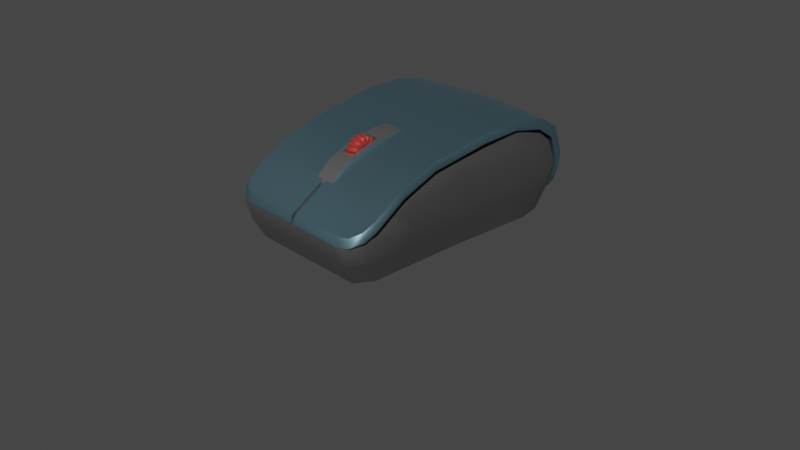 # Source: blend.blend  (saved by Blender 2.91.10; exported with 4.5.12 LTS)
import bpy
from mathutils import Matrix  # noqa: F401  (used for matrix-valued properties, if any)

bpy.ops.wm.read_factory_settings(use_empty=True)
scene = bpy.context.scene
scene.name = 'Scene'

# ---- collections
col_collection = bpy.data.collections.new('Collection'); scene.collection.children.link(col_collection)

# ---- materials (node trees are filled in below, after node groups)
mat_material_004 = bpy.data.materials.new('Material.004')
mat_material_004.use_transparent_shadow = False
mat_material_005 = bpy.data.materials.new('Material.005')
mat_material_005.use_transparent_shadow = False
mat_material_006 = bpy.data.materials.new('Material.006')
mat_material_006.use_transparent_shadow = False
mat_material_007 = bpy.data.materials.new('Material.007')
mat_material_007.use_transparent_shadow = False

# ---- node groups
ng_auto_smooth = bpy.data.node_groups.new('Auto Smooth', 'GeometryNodeTree')
_s = ng_auto_smooth.interface.new_socket(name='Geometry', in_out='OUTPUT', socket_type='NodeSocketGeometry')
_s = ng_auto_smooth.interface.new_socket(name='Geometry', in_out='INPUT', socket_type='NodeSocketGeometry')
_s = ng_auto_smooth.interface.new_socket(name='Angle', in_out='INPUT', socket_type='NodeSocketFloat')
_s.subtype = 'ANGLE'
_s.min_value = 0.0
_s.max_value = 3.142
ng_auto_smooth.is_modifier = True
_N = ng_auto_smooth.nodes; _L = ng_auto_smooth.links
n0 = _N.new('NodeGroupOutput'); n0.name = 'Group Output'; n0.location = (480, -100)
n1 = _N.new('NodeGroupInput'); n1.name = 'Group Input'; n1.location = (-420, -300)
n2 = _N.new('NodeGroupInput'); n2.name = 'Group Input.001'; n2.location = (-60, -100)
n3 = _N.new('GeometryNodeSetShadeSmooth'); n3.name = 'Set Shade Smooth'; n3.location = (120, -100)
n3.domain = 'EDGE'
n4 = _N.new('GeometryNodeSetShadeSmooth'); n4.name = 'Set Shade Smooth.001'; n4.location = (300, -100)
n5 = _N.new('GeometryNodeInputMeshEdgeAngle'); n5.name = 'Edge Angle'; n5.location = (-420, -220)
n6 = _N.new('GeometryNodeInputEdgeSmooth'); n6.name = 'Is Edge Smooth'; n6.location = (-60, -160)
n7 = _N.new('GeometryNodeInputShadeSmooth'); n7.name = 'Is Face Smooth'; n7.location = (-240, -340)
n8 = _N.new('FunctionNodeBooleanMath'); n8.name = 'Boolean Math'; n8.location = (-60, -220)
n9 = _N.new('FunctionNodeCompare'); n9.name = 'Compare'; n9.location = (-240, -180)
n9.operation = 'LESS_EQUAL'
_L.new(n5.outputs[0], n9.inputs[0])
_L.new(n4.outputs[0], n0.inputs[0])
_L.new(n1.outputs[1], n9.inputs[1])
_L.new(n9.outputs[0], n8.inputs[0])
_L.new(n7.outputs[0], n8.inputs[1])
_L.new(n2.outputs[0], n3.inputs[0])
_L.new(n6.outputs[0], n3.inputs[1])
_L.new(n3.outputs[0], n4.inputs[0])
_L.new(n8.outputs[0], n3.inputs[2])
n0.is_active_output = True

# ---- material node trees
mat_material_004.use_nodes = True; mat_material_004.node_tree.nodes.clear()
_N = mat_material_004.node_tree.nodes; _L = mat_material_004.node_tree.links
n0 = _N.new('ShaderNodeBsdfPrincipled'); n0.name = 'Principled BSDF'; n0.location = (10, 300)
n0.distribution = 'GGX'
n0.subsurface_method = 'BURLEY'
n0.inputs[0].default_value = (0.1202, 0.1202, 0.1202, 1.0)
n0.inputs[1].default_value = 0.9164
n0.inputs[2].default_value = 0.8855
n0.inputs[3].default_value = 1.45
n0.inputs[13].default_value = 0.7073
n0.inputs[27].default_value = (0.0, 0.0, 0.0, 1.0)
n0.inputs[28].default_value = 1.0
n1 = _N.new('ShaderNodeOutputMaterial'); n1.name = 'Material Output'; n1.location = (300, 300)
_L.new(n0.outputs[0], n1.inputs[0])
n1.is_active_output = True
mat_material_005.use_nodes = True; mat_material_005.node_tree.nodes.clear()
_N = mat_material_005.node_tree.nodes; _L = mat_material_005.node_tree.links
n0 = _N.new('ShaderNodeBsdfPrincipled'); n0.name = 'Principled BSDF'; n0.location = (10, 300)
n0.distribution = 'GGX'
n0.subsurface_method = 'BURLEY'
n0.inputs[0].default_value = (0.1716, 0.3018, 0.3621, 1.0)
n0.inputs[1].default_value = 0.9055
n0.inputs[3].default_value = 1.45
n0.inputs[13].default_value = 0.7691
n0.inputs[19].default_value = 0.02
n0.inputs[27].default_value = (0.0, 0.0, 0.0, 1.0)
n0.inputs[28].default_value = 1.0
n1 = _N.new('ShaderNodeOutputMaterial'); n1.name = 'Material Output'; n1.location = (300, 300)
_L.new(n0.outputs[0], n1.inputs[0])
n1.is_active_output = True
mat_material_006.use_nodes = True; mat_material_006.node_tree.nodes.clear()
_N = mat_material_006.node_tree.nodes; _L = mat_material_006.node_tree.links
n0 = _N.new('ShaderNodeBsdfPrincipled'); n0.name = 'Principled BSDF'; n0.location = (10, 300)
n0.distribution = 'GGX'
n0.subsurface_method = 'BURLEY'
n0.inputs[0].default_value = (0.3125, 0.3125, 0.3125, 1.0)
n0.inputs[1].default_value = 0.88
n0.inputs[3].default_value = 1.45
n0.inputs[27].default_value = (0.0, 0.0, 0.0, 1.0)
n0.inputs[28].default_value = 1.0
n1 = _N.new('ShaderNodeOutputMaterial'); n1.name = 'Material Output'; n1.location = (300, 300)
_L.new(n0.outputs[0], n1.inputs[0])
n1.is_active_output = True
mat_material_007.use_nodes = True; mat_material_007.node_tree.nodes.clear()
_N = mat_material_007.node_tree.nodes; _L = mat_material_007.node_tree.links
n0 = _N.new('ShaderNodeBsdfPrincipled'); n0.name = 'Principled BSDF'; n0.location = (10, 300)
n0.distribution = 'GGX'
n0.subsurface_method = 'BURLEY'
n0.inputs[0].default_value = (0.3725, 0.02967, 0.02411, 1.0)
n0.inputs[3].default_value = 1.45
n0.inputs[27].default_value = (0.0, 0.0, 0.0, 1.0)
n0.inputs[28].default_value = 1.0
n1 = _N.new('ShaderNodeOutputMaterial'); n1.name = 'Material Output'; n1.location = (300, 300)
_L.new(n0.outputs[0], n1.inputs[0])
n1.is_active_output = True

# ---- world
world_world = bpy.data.worlds.new('World'); scene.world = world_world
world_world.use_nodes = True; world_world.node_tree.nodes.clear()
_N = world_world.node_tree.nodes; _L = world_world.node_tree.links
n0 = _N.new('ShaderNodeOutputWorld'); n0.name = 'World Output'; n0.location = (300, 300)
n1 = _N.new('ShaderNodeBackground'); n1.name = 'Background'; n1.location = (10, 300)
n1.inputs[0].default_value = (0.05088, 0.05088, 0.05088, 1.0)
_L.new(n1.outputs[0], n0.inputs[0])
n0.is_active_output = True
world_world.color = (0.05088, 0.05088, 0.05088)
world_world.use_sun_shadow = False
world_world.sun_shadow_jitter_overblur = 0.0

# ---- cameras
cam_camera = bpy.data.cameras.new('Camera')
cam_camera.clip_end = 100.0
cam_camera.ortho_scale = 7.314

# ---- meshes
me_cube_001 = bpy.data.meshes.new('Cube.001')
me_cube_001.from_pydata([(0.6215, 1.087, -1.0), (0.3107, 1.087, -1.0), (-2.739e-08, 1.087, -1.0), (-0.3107, 1.087, -1.0), (-0.6215, 1.087, -1.0), (-0.6215, 0.9739, 0.9701), (-0.3107, 0.9739, 0.9701), (2.817e-08, 0.9739, 0.9701), (0.3107, 0.9739, 0.9701), (0.6215, 0.9739, 0.9701), (-0.5447, -1.011, -1.075), (-0.2723, -1.011, -1.075), (2.466e-08, -1.011, -1.075), (0.2723, -1.011, -1.075), (0.5447, -1.011, -1.075), (0.581, -0.6729, 0.5782), (0.2904, -0.6729, 0.5782), (-2.565e-08, -0.6729, 0.5782), (-0.2904, -0.6729, 0.5782), (-0.581, -0.6729, 0.5782), (0.5742, -1.053, 0.05052), (0.5975, -1.148, -0.2228), (0.569, -1.104, -0.6611), (0.287, -1.053, 0.05052), (0.2987, -1.148, -0.2233), (0.2845, -1.104, -0.6611), (-1.252e-08, -1.053, 0.05052), (1.051e-09, -1.148, -0.2234), (1.326e-08, -1.104, -0.6611), (-0.287, -1.053, 0.05052), (-0.2987, -1.148, -0.2233), (-0.2845, -1.104, -0.6611), (-0.5742, -1.053, 0.05052), (-0.5975, -1.148, -0.2228), (-0.569, -1.104, -0.6611), (-0.6592, 1.167, 0.5), (-0.6922, 1.198, 0.0), (-0.6592, 1.164, -0.5), (-0.3296, 1.167, 0.5), (-0.3461, 1.198, 0.0), (-0.3296, 1.164, -0.5), (1.513e-08, 1.167, 0.5), (1.222e-09, 1.198, 0.0), (-1.409e-08, 1.164, -0.5), (0.3296, 1.167, 0.5), (0.3461, 1.198, 0.0), (0.3296, 1.164, -0.5), (0.6592, 1.167, 0.5), (0.6922, 1.198, 0.0), (0.6592, 1.164, -0.5), (-0.8705, -0.008622, -1.0), (0.8705, -0.008622, -1.0), (0.5803, -0.008622, 0.9921), (0.2902, -0.008622, 0.9921), (1.127e-09, -0.008622, 0.9921), (-0.2902, -0.008622, 0.9921), (-0.5803, -0.008622, 0.9921), (-0.5803, -0.008622, -1.0), (-0.2902, -0.008622, -1.0), (1.127e-09, -0.008622, -1.0), (0.2902, -0.008622, -1.0), (0.5803, -0.008622, -1.0), (0.9233, -0.008622, -0.501), (0.9694, -0.008622, -0.02003), (0.9233, -0.008622, 0.4575), (-0.9233, -0.008622, -0.501), (-0.9694, -0.008622, -0.02003), (-0.9233, -0.008622, 0.4575), (0.9013, 0.5391, -1.0), (-0.956, 0.5778, -0.5), (-1.004, 0.5948, 0.0), (-0.956, 0.579, 0.5), (-0.9013, 0.5391, -1.0), (0.6009, 0.5391, 1.148), (0.3004, 0.5391, 1.148), (1.465e-08, 0.5391, 1.148), (-0.3004, 0.5391, 1.148), (-0.6009, 0.5391, 1.148), (-0.6009, 0.5391, -1.0), (-0.3004, 0.5391, -1.0), (-1.313e-08, 0.5391, -1.0), (0.3004, 0.5391, -1.0), (0.6009, 0.5391, -1.0), (0.956, 0.5778, -0.5), (1.004, 0.5948, 0.0), (0.956, 0.579, 0.5), (-0.8605, -0.5097, -1.013), (0.5886, -0.4125, 0.7522), (0.2943, -0.4125, 0.7522), (-1.265e-08, -0.4125, 0.7521), (-0.2943, -0.4125, 0.7522), (-0.5886, -0.4125, 0.7522), (-0.5735, -0.5097, -1.013), (-0.2867, -0.5097, -1.013), (1.373e-08, -0.5097, -1.013), (0.2867, -0.5097, -1.013), (0.5735, -0.5097, -1.013), (0.9026, -0.5564, -0.5665), (0.9511, -0.5781, -0.1501), (0.9113, -0.5857, 0.2789), (0.8605, -0.5097, -1.013), (-0.9026, -0.5564, -0.5665), (-0.9511, -0.5781, -0.1501), (-0.9113, -0.5857, 0.2789), (-0.7013, -1.011, -1.074), (-0.83, -0.8647, -1.056), (-0.7559, -0.6729, 0.5782), (0.83, -0.8647, -1.056), (0.7013, -1.011, -1.074), (0.7559, -0.6729, 0.5782), (-0.7374, -1.104, -0.6611), (-0.8665, -0.9592, -0.6361), (-0.7801, -1.148, -0.2224), (-0.9104, -1.001, -0.2035), (-0.8794, -0.8848, 0.1326), (-0.7454, -1.053, 0.05052), (0.7454, -1.053, 0.05052), (0.8794, -0.8848, 0.1326), (0.7801, -1.148, -0.2224), (0.9104, -1.001, -0.2035), (0.8665, -0.9592, -0.6361), (0.7374, -1.104, -0.6611), (-0.9152, 0.7848, -1.0), (-0.6774, 1.087, -1.0), (-0.8526, 0.9984, -1.0), (-0.6774, 0.9739, 0.9701), (-0.85, 0.867, 1.014), (0.6774, 1.087, -1.0), (0.9152, 0.7848, -1.0), (0.8526, 0.9984, -1.0), (0.6774, 0.9739, 0.9701), (0.85, 0.867, 1.014), (-0.734, 1.167, 0.5), (-0.9719, 0.8634, 0.5), (-0.9092, 1.078, 0.5), (-0.7835, 1.198, 0.0), (-1.021, 0.8956, 0.0), (-0.9586, 1.11, 0.0), (-0.9719, 0.8619, -0.5), (-0.734, 1.164, -0.5), (-0.9092, 1.076, -0.5), (0.9719, 0.8634, 0.5), (0.734, 1.167, 0.5), (0.9092, 1.078, 0.5), (1.021, 0.8956, 0.0), (0.7835, 1.198, 0.0), (0.9586, 1.11, 0.0), (0.734, 1.164, -0.5), (0.9719, 0.8619, -0.5), (0.9092, 1.076, -0.5), (-0.6588, -0.008622, 0.9922), (-0.8941, -0.008622, 0.7524), (-0.8154, -0.008622, 0.922), (0.6588, -0.008622, 0.9922), (0.8941, -0.008622, 0.7524), (0.8154, -0.008622, 0.922), (-0.6897, 0.5391, 1.148), (-0.9212, 0.5536, 0.9129), (-0.8452, 0.5434, 1.079), (0.9212, 0.5536, 0.9129), (0.6897, 0.5391, 1.148), (0.8452, 0.5434, 1.079), (0.6714, -0.4125, 0.7522), (0.9016, -0.526, 0.4421), (0.8265, -0.4458, 0.6614), (-0.9016, -0.526, 0.4421), (-0.6714, -0.4125, 0.7522), (-0.8265, -0.4458, 0.6614), (-0.7559, -0.6729, 0.5782), (-0.8728, -0.8489, 0.2052), (-0.8256, -0.7263, 0.4577), (0.8728, -0.8489, 0.2052), (0.7559, -0.6729, 0.5782), (0.8256, -0.7263, 0.4577), (-0.9355, 0.7219, 0.8442), (-0.85, 0.867, 1.014), (-0.8983, 0.7175, 1.008), (0.85, 0.867, 1.014), (0.9355, 0.7219, 0.8442), (0.8983, 0.7175, 1.008)], [], [(128, 148, 83, 68), (177, 131, 130, 9, 73, 160), (111, 113, 102, 101), (115, 106, 168, 170, 169, 114), (99, 163, 171, 117), (100, 97, 120, 107), (116, 109, 15, 20), (87, 88, 16, 15), (88, 89, 17, 16), (89, 90, 18, 17), (90, 91, 19, 18), (10, 34, 110, 104), (92, 93, 11, 10), (93, 94, 12, 11), (94, 95, 13, 12), (95, 96, 14, 13), (114, 169, 165, 103), (20, 15, 16, 23), (23, 16, 17, 26), (26, 17, 18, 29), (29, 18, 19, 32), (141, 178, 159, 85), (35, 5, 6, 38), (38, 6, 7, 41), (41, 7, 8, 44), (44, 8, 9, 47), (1, 46, 49, 0), (46, 45, 48, 49), (45, 44, 47, 48), (2, 43, 46, 1), (43, 42, 45, 46), (42, 41, 44, 45), (3, 40, 43, 2), (40, 39, 42, 43), (39, 38, 41, 42), (4, 37, 40, 3), (37, 36, 39, 40), (36, 35, 38, 39), (122, 124, 123, 4, 78, 72), (144, 141, 85, 84), (69, 70, 136, 138), (11, 31, 34, 10), (31, 30, 33, 34), (30, 29, 32, 33), (12, 28, 31, 11), (28, 27, 30, 31), (27, 26, 29, 30), (13, 25, 28, 12), (25, 24, 27, 28), (24, 23, 26, 27), (14, 22, 25, 13), (22, 21, 24, 25), (21, 20, 23, 24), (96, 100, 107, 108, 14), (97, 98, 119, 120), (91, 166, 168, 106, 19), (113, 114, 103, 102), (98, 99, 117, 119), (108, 121, 22, 14), (121, 118, 21, 22), (118, 116, 20, 21), (162, 87, 15, 109, 172), (148, 144, 84, 83), (123, 139, 37, 4), (139, 135, 36, 37), (135, 132, 35, 36), (102, 103, 67, 66), (101, 102, 66, 65), (86, 101, 65, 50), (84, 85, 64, 63), (83, 84, 63, 62), (68, 83, 62, 51), (81, 82, 61, 60), (80, 81, 60, 59), (79, 80, 59, 58), (78, 79, 58, 57), (72, 78, 57, 50), (76, 77, 56, 55), (75, 76, 55, 54), (74, 75, 54, 53), (73, 74, 53, 52), (153, 52, 87, 162), (103, 165, 151, 67), (82, 68, 51, 61), (64, 154, 163, 99), (67, 151, 157, 71), (70, 71, 133, 136), (0, 49, 147, 127), (132, 125, 5, 35), (47, 9, 130, 142), (9, 8, 74, 73), (8, 7, 75, 74), (7, 6, 76, 75), (6, 5, 77, 76), (71, 157, 174, 133), (4, 3, 79, 78), (3, 2, 80, 79), (2, 1, 81, 80), (1, 0, 82, 81), (0, 127, 129, 128, 68, 82), (49, 48, 145, 147), (48, 47, 142, 145), (66, 67, 71, 70), (65, 66, 70, 69), (50, 65, 69, 72), (85, 159, 154, 64), (32, 19, 106, 115), (86, 92, 10, 104, 105), (34, 33, 112, 110), (33, 32, 115, 112), (63, 64, 99, 98), (62, 63, 98, 97), (51, 62, 97, 100), (60, 61, 96, 95), (59, 60, 95, 94), (58, 59, 94, 93), (57, 58, 93, 92), (50, 57, 92, 86), (55, 56, 91, 90), (54, 55, 90, 89), (53, 54, 89, 88), (52, 53, 88, 87), (5, 125, 126, 175, 156, 77), (77, 156, 150, 56), (61, 51, 100, 96), (160, 73, 52, 153), (109, 116, 117, 171, 173, 172), (121, 108, 107, 120), (104, 110, 111, 105), (110, 112, 113, 111), (112, 115, 114, 113), (126, 134, 133, 174, 176, 175), (116, 118, 119, 117), (118, 121, 120, 119), (105, 111, 101, 86), (139, 123, 124, 140), (140, 124, 122, 138), (148, 128, 129, 149), (149, 129, 127, 147), (125, 132, 134, 126), (177, 179, 178, 141, 143, 131), (132, 135, 137, 134), (134, 137, 136, 133), (135, 139, 140, 137), (137, 140, 138, 136), (131, 143, 142, 130), (141, 144, 146, 143), (143, 146, 145, 142), (144, 148, 149, 146), (146, 149, 147, 145), (72, 69, 138, 122), (166, 150, 152, 167), (167, 152, 151, 165), (160, 153, 155, 161), (161, 155, 154, 159), (150, 156, 158, 152), (152, 158, 157, 151), (153, 162, 164, 155), (155, 164, 163, 154), (168, 166, 167, 170), (170, 167, 165, 169), (171, 163, 164, 173), (173, 164, 162, 172), (174, 157, 158, 176), (176, 158, 156, 175), (159, 178, 179, 161), (161, 179, 177, 160), (56, 150, 166, 91)])
me_cube_001.polygons.foreach_set('use_smooth', [True] * 168)
_uv = me_cube_001.uv_layers.new(name='UVMap')
_uv.uv.foreach_set('vector', [0.375, 0.5345, 0.4375, 0.5322, 0.4375, 0.5625, 0.375, 0.5625, 0.6284, 0.5051, 0.6284, 0.5051, 0.6592, 0.5, 0.6667, 0.5, 0.6667, 0.5625, 0.6543, 0.5625, 0.4375, 0.01654, 0.5, 0.01612, 0.5, 0.0625, 0.4375, 0.0625, 0.5625, 0.9832, 0.625, 0.9834, 0.625, 0.9834, 0.6139, 0.9962, 0.5859, 1.0, 0.5777, 1.0, 0.5625, 0.6875, 0.584, 0.6875, 0.5733, 0.7224, 0.5625, 0.7275, 0.375, 0.6875, 0.4375, 0.6875, 0.4375, 0.7335, 0.375, 0.7318, 0.5625, 0.7668, 0.625, 0.7666, 0.625, 0.7917, 0.5625, 0.7917, 0.6667, 0.6875, 0.7083, 0.6875, 0.7083, 0.75, 0.6667, 0.75, 0.7083, 0.6875, 0.75, 0.6875, 0.75, 0.75, 0.7083, 0.75, 0.75, 0.6875, 0.7917, 0.6875, 0.7917, 0.75, 0.75, 0.75, 0.7917, 0.6875, 0.8333, 0.6875, 0.8333, 0.75, 0.7917, 0.75, 0.375, 0.9583, 0.4375, 0.9583, 0.4375, 0.983, 0.375, 0.9823, 0.1667, 0.6875, 0.2083, 0.6875, 0.2083, 0.75, 0.1667, 0.75, 0.2083, 0.6875, 0.25, 0.6875, 0.25, 0.75, 0.2083, 0.75, 0.25, 0.6875, 0.2917, 0.6875, 0.2917, 0.75, 0.25, 0.75, 0.2917, 0.6875, 0.3333, 0.6875, 0.3333, 0.75, 0.2917, 0.75, 0.5625, 0.02247, 0.5733, 0.02761, 0.584, 0.0625, 0.5625, 0.0625, 0.5625, 0.7917, 0.625, 0.7917, 0.625, 0.8333, 0.5625, 0.8333, 0.5625, 0.8333, 0.625, 0.8333, 0.625, 0.875, 0.5625, 0.875, 0.5625, 0.875, 0.625, 0.875, 0.625, 0.9167, 0.5625, 0.9167, 0.5625, 0.9167, 0.625, 0.9167, 0.625, 0.9583, 0.5625, 0.9583, 0.5625, 0.5323, 0.5972, 0.5435, 0.6023, 0.5625, 0.5625, 0.5625, 0.5625, 0.2917, 0.625, 0.2917, 0.625, 0.3333, 0.5625, 0.3333, 0.5625, 0.3333, 0.625, 0.3333, 0.625, 0.375, 0.5625, 0.375, 0.5625, 0.375, 0.625, 0.375, 0.625, 0.4167, 0.5625, 0.4167, 0.5625, 0.4167, 0.625, 0.4167, 0.625, 0.4583, 0.5625, 0.4583, 0.375, 0.4167, 0.4375, 0.4167, 0.4375, 0.4583, 0.375, 0.4583, 0.4375, 0.4167, 0.5, 0.4167, 0.5, 0.4583, 0.4375, 0.4583, 0.5, 0.4167, 0.5625, 0.4167, 0.5625, 0.4583, 0.5, 0.4583, 0.375, 0.375, 0.4375, 0.375, 0.4375, 0.4167, 0.375, 0.4167, 0.4375, 0.375, 0.5, 0.375, 0.5, 0.4167, 0.4375, 0.4167, 0.5, 0.375, 0.5625, 0.375, 0.5625, 0.4167, 0.5, 0.4167, 0.375, 0.3333, 0.4375, 0.3333, 0.4375, 0.375, 0.375, 0.375, 0.4375, 0.3333, 0.5, 0.3333, 0.5, 0.375, 0.4375, 0.375, 0.5, 0.3333, 0.5625, 0.3333, 0.5625, 0.375, 0.5, 0.375, 0.375, 0.2917, 0.4375, 0.2917, 0.4375, 0.3333, 0.375, 0.3333, 0.4375, 0.2917, 0.5, 0.2917, 0.5, 0.3333, 0.4375, 0.3333, 0.5, 0.2917, 0.5625, 0.2917, 0.5625, 0.3333, 0.5, 0.3333, 0.125, 0.5345, 0.295, 0.3367, 0.1592, 0.5, 0.1667, 0.5, 0.1667, 0.5625, 0.125, 0.5625, 0.5, 0.5313, 0.5625, 0.5323, 0.5625, 0.5625, 0.5, 0.5625, 0.4375, 0.1875, 0.5, 0.1875, 0.5, 0.2187, 0.4375, 0.2178, 0.375, 0.9167, 0.4375, 0.9167, 0.4375, 0.9583, 0.375, 0.9583, 0.4375, 0.9167, 0.5, 0.9167, 0.5, 0.9583, 0.4375, 0.9583, 0.5, 0.9167, 0.5625, 0.9167, 0.5625, 0.9583, 0.5, 0.9583, 0.375, 0.875, 0.4375, 0.875, 0.4375, 0.9167, 0.375, 0.9167, 0.4375, 0.875, 0.5, 0.875, 0.5, 0.9167, 0.4375, 0.9167, 0.5, 0.875, 0.5625, 0.875, 0.5625, 0.9167, 0.5, 0.9167, 0.375, 0.8333, 0.4375, 0.8333, 0.4375, 0.875, 0.375, 0.875, 0.4375, 0.8333, 0.5, 0.8333, 0.5, 0.875, 0.4375, 0.875, 0.5, 0.8333, 0.5625, 0.8333, 0.5625, 0.875, 0.5, 0.875, 0.375, 0.7917, 0.4375, 0.7917, 0.4375, 0.8333, 0.375, 0.8333, 0.4375, 0.7917, 0.5, 0.7917, 0.5, 0.8333, 0.4375, 0.8333, 0.5, 0.7917, 0.5625, 0.7917, 0.5625, 0.8333, 0.5, 0.8333, 0.3333, 0.6875, 0.375, 0.6875, 0.375, 0.7318, 0.3573, 0.75, 0.3333, 0.75, 0.4375, 0.6875, 0.5, 0.6875, 0.5, 0.7339, 0.4375, 0.7335, 0.8333, 0.6875, 0.845, 0.6875, 0.8584, 0.75, 0.8584, 0.75, 0.8333, 0.75, 0.5, 0.01612, 0.5625, 0.02247, 0.5625, 0.0625, 0.5, 0.0625, 0.5, 0.6875, 0.5625, 0.6875, 0.5625, 0.7275, 0.5, 0.7339, 0.375, 0.7677, 0.4375, 0.767, 0.4375, 0.7917, 0.375, 0.7917, 0.4375, 0.767, 0.5, 0.7662, 0.5, 0.7917, 0.4375, 0.7917, 0.5, 0.7662, 0.5625, 0.7668, 0.5625, 0.7917, 0.5, 0.7917, 0.655, 0.6875, 0.6667, 0.6875, 0.6667, 0.75, 0.6416, 0.75, 0.6416, 0.75, 0.4375, 0.5322, 0.5, 0.5313, 0.5, 0.5625, 0.4375, 0.5625, 0.375, 0.2842, 0.4375, 0.2822, 0.4375, 0.2917, 0.375, 0.2917, 0.4375, 0.2822, 0.5, 0.2807, 0.5, 0.2917, 0.4375, 0.2917, 0.5, 0.2807, 0.5625, 0.2822, 0.5625, 0.2917, 0.5, 0.2917, 0.5, 0.0625, 0.5625, 0.0625, 0.5625, 0.125, 0.5, 0.125, 0.4375, 0.0625, 0.5, 0.0625, 0.5, 0.125, 0.4375, 0.125, 0.375, 0.0625, 0.4375, 0.0625, 0.4375, 0.125, 0.375, 0.125, 0.5, 0.5625, 0.5625, 0.5625, 0.5625, 0.625, 0.5, 0.625, 0.4375, 0.5625, 0.5, 0.5625, 0.5, 0.625, 0.4375, 0.625, 0.375, 0.5625, 0.4375, 0.5625, 0.4375, 0.625, 0.375, 0.625, 0.2917, 0.5625, 0.3333, 0.5625, 0.3333, 0.625, 0.2917, 0.625, 0.25, 0.5625, 0.2917, 0.5625, 0.2917, 0.625, 0.25, 0.625, 0.2083, 0.5625, 0.25, 0.5625, 0.25, 0.625, 0.2083, 0.625, 0.1667, 0.5625, 0.2083, 0.5625, 0.2083, 0.625, 0.1667, 0.625, 0.125, 0.5625, 0.1667, 0.5625, 0.1667, 0.625, 0.125, 0.625, 0.7917, 0.5625, 0.8333, 0.5625, 0.8333, 0.625, 0.7917, 0.625, 0.75, 0.5625, 0.7917, 0.5625, 0.7917, 0.625, 0.75, 0.625, 0.7083, 0.5625, 0.75, 0.5625, 0.75, 0.625, 0.7083, 0.625, 0.6667, 0.5625, 0.7083, 0.5625, 0.7083, 0.625, 0.6667, 0.625, 0.6554, 0.625, 0.6667, 0.625, 0.6667, 0.6875, 0.655, 0.6875, 0.5625, 0.0625, 0.584, 0.0625, 0.597, 0.125, 0.5625, 0.125, 0.3333, 0.5625, 0.375, 0.5625, 0.375, 0.625, 0.3333, 0.625, 0.5625, 0.625, 0.597, 0.625, 0.584, 0.6875, 0.5625, 0.6875, 0.5625, 0.125, 0.597, 0.125, 0.6023, 0.1875, 0.5625, 0.1875, 0.5, 0.1875, 0.5625, 0.1875, 0.5625, 0.2177, 0.5, 0.2187, 0.375, 0.4583, 0.4375, 0.4583, 0.4375, 0.4678, 0.375, 0.4658, 0.5625, 0.2822, 0.625, 0.2842, 0.625, 0.2917, 0.5625, 0.2917, 0.5625, 0.4583, 0.625, 0.4583, 0.625, 0.4658, 0.5625, 0.4678, 0.6667, 0.5, 0.7083, 0.5, 0.7083, 0.5625, 0.6667, 0.5625, 0.7083, 0.5, 0.75, 0.5, 0.75, 0.5625, 0.7083, 0.5625, 0.75, 0.5, 0.7917, 0.5, 0.7917, 0.5625, 0.75, 0.5625, 0.7917, 0.5, 0.8333, 0.5, 0.8333, 0.5625, 0.7917, 0.5625, 0.5625, 0.1875, 0.6023, 0.1875, 0.5972, 0.2065, 0.5625, 0.2177, 0.1667, 0.5, 0.2083, 0.5, 0.2083, 0.5625, 0.1667, 0.5625, 0.2083, 0.5, 0.25, 0.5, 0.25, 0.5625, 0.2083, 0.5625, 0.25, 0.5, 0.2917, 0.5, 0.2917, 0.5625, 0.25, 0.5625, 0.2917, 0.5, 0.3333, 0.5, 0.3333, 0.5625, 0.2917, 0.5625, 0.3333, 0.5, 0.3408, 0.5, 0.3716, 0.5034, 0.375, 0.5345, 0.375, 0.5625, 0.3333, 0.5625, 0.4375, 0.4583, 0.5, 0.4583, 0.5, 0.4693, 0.4375, 0.4678, 0.5, 0.4583, 0.5625, 0.4583, 0.5625, 0.4678, 0.5, 0.4693, 0.5, 0.125, 0.5625, 0.125, 0.5625, 0.1875, 0.5, 0.1875, 0.4375, 0.125, 0.5, 0.125, 0.5, 0.1875, 0.4375, 0.1875, 0.375, 0.125, 0.4375, 0.125, 0.4375, 0.1875, 0.375, 0.1875, 0.5625, 0.5625, 0.6023, 0.5625, 0.597, 0.625, 0.5625, 0.625, 0.5625, 0.9583, 0.625, 0.9583, 0.625, 0.9834, 0.5625, 0.9832, 0.125, 0.6875, 0.1667, 0.6875, 0.1667, 0.75, 0.1427, 0.75, 0.125, 0.7318, 0.4375, 0.9583, 0.5, 0.9583, 0.5, 0.9838, 0.4375, 0.983, 0.5, 0.9583, 0.5625, 0.9583, 0.5625, 0.9832, 0.5, 0.9838, 0.5, 0.625, 0.5625, 0.625, 0.5625, 0.6875, 0.5, 0.6875, 0.4375, 0.625, 0.5, 0.625, 0.5, 0.6875, 0.4375, 0.6875, 0.375, 0.625, 0.4375, 0.625, 0.4375, 0.6875, 0.375, 0.6875, 0.2917, 0.625, 0.3333, 0.625, 0.3333, 0.6875, 0.2917, 0.6875, 0.25, 0.625, 0.2917, 0.625, 0.2917, 0.6875, 0.25, 0.6875, 0.2083, 0.625, 0.25, 0.625, 0.25, 0.6875, 0.2083, 0.6875, 0.1667, 0.625, 0.2083, 0.625, 0.2083, 0.6875, 0.1667, 0.6875, 0.125, 0.625, 0.1667, 0.625, 0.1667, 0.6875, 0.125, 0.6875, 0.7917, 0.625, 0.8333, 0.625, 0.8333, 0.6875, 0.7917, 0.6875, 0.75, 0.625, 0.7917, 0.625, 0.7917, 0.6875, 0.75, 0.6875, 0.7083, 0.625, 0.75, 0.625, 0.75, 0.6875, 0.7083, 0.6875, 0.6667, 0.625, 0.7083, 0.625, 0.7083, 0.6875, 0.6667, 0.6875, 0.8333, 0.5, 0.8408, 0.5, 0.705, 0.3385, 0.705, 0.3385, 0.8457, 0.5625, 0.8333, 0.5625, 0.8333, 0.5625, 0.8457, 0.5625, 0.8446, 0.625, 0.8333, 0.625, 0.3333, 0.625, 0.375, 0.625, 0.375, 0.6875, 0.3333, 0.6875, 0.6543, 0.5625, 0.6667, 0.5625, 0.6667, 0.625, 0.6554, 0.625, 0.625, 0.7666, 0.5625, 0.7668, 0.5625, 0.7275, 0.5733, 0.7224, 0.6204, 0.7048, 0.625, 0.7666, 0.4375, 0.767, 0.375, 0.7677, 0.375, 0.7318, 0.4375, 0.7335, 0.375, 0.9823, 0.4375, 0.983, 0.4374, 1.0, 0.375, 1.0, 0.4375, 0.983, 0.5, 0.9838, 0.5, 1.0, 0.4395, 1.0, 0.5, 0.9838, 0.5625, 0.9832, 0.5625, 1.0, 0.5121, 1.0, 0.705, 0.3385, 0.5649, 0.25, 0.5625, 0.2177, 0.5972, 0.2065, 0.6386, 0.2395, 0.705, 0.3385, 0.5625, 0.7668, 0.5, 0.7662, 0.5, 0.7339, 0.5625, 0.7275, 0.5, 0.7662, 0.4375, 0.767, 0.4375, 0.7335, 0.5, 0.7339, 0.375, 0.01822, 0.4375, 0.01654, 0.4375, 0.0625, 0.375, 0.0625, 0.4375, 0.2822, 0.375, 0.2842, 0.295, 0.3367, 0.4362, 0.25, 0.4362, 0.25, 0.295, 0.3367, 0.375, 0.2155, 0.4375, 0.2178, 0.4375, 0.5322, 0.375, 0.5345, 0.3716, 0.5034, 0.4362, 0.5, 0.4362, 0.5, 0.3716, 0.5034, 0.375, 0.4658, 0.4375, 0.4678, 0.625, 0.2842, 0.5625, 0.2822, 0.5649, 0.25, 0.705, 0.3385, 0.6284, 0.5051, 0.6225, 0.5471, 0.5972, 0.5435, 0.5625, 0.5323, 0.5649, 0.5, 0.6284, 0.5051, 0.5625, 0.2822, 0.5, 0.2807, 0.5, 0.25, 0.5649, 0.25, 0.5649, 0.25, 0.5, 0.25, 0.5, 0.2187, 0.5625, 0.2177, 0.5, 0.2807, 0.4375, 0.2822, 0.4362, 0.25, 0.5, 0.25, 0.5, 0.25, 0.4362, 0.25, 0.4375, 0.2178, 0.5, 0.2187, 0.6284, 0.5051, 0.5649, 0.5, 0.5625, 0.4678, 0.625, 0.4658, 0.5625, 0.5323, 0.5, 0.5313, 0.5, 0.5, 0.5649, 0.5, 0.5649, 0.5, 0.5, 0.5, 0.5, 0.4693, 0.5625, 0.4678, 0.5, 0.5313, 0.4375, 0.5322, 0.4362, 0.5, 0.5, 0.5, 0.5, 0.5, 0.4362, 0.5, 0.4375, 0.4678, 0.5, 0.4693, 0.375, 0.1875, 0.4375, 0.1875, 0.4375, 0.2178, 0.375, 0.2155, 0.845, 0.6875, 0.8446, 0.625, 0.875, 0.6296, 0.875, 0.6875, 0.625, 0.0625, 0.625, 0.1204, 0.597, 0.125, 0.584, 0.0625, 0.6543, 0.5625, 0.6554, 0.625, 0.625, 0.6273, 0.625, 0.5617, 0.625, 0.5617, 0.625, 0.6273, 0.597, 0.625, 0.6023, 0.5625, 0.8446, 0.625, 0.8457, 0.5625, 0.875, 0.5645, 0.875, 0.625, 0.625, 0.125, 0.625, 0.1855, 0.6023, 0.1875, 0.597, 0.125, 0.6554, 0.625, 0.655, 0.6875, 0.625, 0.6889, 0.625, 0.6273, 0.625, 0.6273, 0.625, 0.6889, 0.584, 0.6875, 0.597, 0.625, 0.8584, 0.75, 0.845, 0.6875, 0.875, 0.6902, 0.875, 0.6979, 0.625, 0.05208, 0.625, 0.05977, 0.584, 0.0625, 0.5733, 0.02761, 0.5733, 0.7224, 0.584, 0.6875, 0.625, 0.6889, 0.6204, 0.7048, 0.6204, 0.7048, 0.625, 0.6889, 0.655, 0.6875, 0.6416, 0.75, 0.5972, 0.2065, 0.6023, 0.1875, 0.625, 0.191, 0.625, 0.1975, 0.875, 0.5525, 0.875, 0.559, 0.8457, 0.5625, 0.705, 0.3385, 0.6023, 0.5625, 0.5972, 0.5435, 0.6225, 0.5471, 0.625, 0.5617, 0.625, 0.5617, 0.6225, 0.5471, 0.6284, 0.5051, 0.6543, 0.5625, 0.8333, 0.625, 0.8446, 0.625, 0.845, 0.6875, 0.8333, 0.6875])
me_cube_001.materials.append(mat_material_004)
me_cube_001.use_remesh_fix_poles = True
me_cube_001.use_remesh_preserve_attributes = False
me_cube_001.use_mirror_x = True
me_cube_001.use_mirror_vertex_groups = False
me_cube_001.update()
me_plane = bpy.data.meshes.new('Plane')
me_plane.from_pydata([(-1.249, -0.9339, -0.3061), (1.249, -0.9339, -0.3061), (-1.298, 1.017, 0.007415), (1.298, 1.017, 0.007415), (-0.03066, -0.9339, -0.3061), (0.03066, -0.9339, -0.3061), (0.03185, 1.017, 0.007415), (-0.03185, 1.017, 0.007415), (-1.298, 2.387, 0.04243), (1.298, 2.387, 0.04243), (0.03185, 2.438, 0.04243), (-0.03185, 2.438, 0.04243), (-1.298, 4.108, -0.5899), (1.298, 4.108, -0.5899), (0.03185, 4.459, -0.5899), (-0.03185, 4.459, -0.5899), (-0.03185, 3.744, -0.1972), (0.03185, 3.744, -0.1972), (1.298, 3.502, -0.1972), (-1.298, 3.502, -0.1972), (-1.298, -2.27, -0.6912), (1.298, -2.27, -0.6912), (-0.03185, -2.27, -0.6912), (0.03185, -2.27, -0.6912), (-0.03185, -4.068, -1.809), (0.03185, -4.068, -1.809), (-1.298, 4.386, -1.34), (1.298, 4.386, -1.34), (0.03185, 4.799, -1.34), (-0.03185, 4.799, -1.34), (0.03185, 4.552, -2.566), (-0.03185, 4.552, -2.566), (-1.336, 0.8571, -0.2441), (-1.286, -1.03, -0.5669), (0.03156, -1.03, -0.5669), (1.286, -1.03, -0.5669), (1.336, 0.8571, -0.2441), (-0.03279, 0.8571, -0.2441), (-0.03156, -1.03, -0.5669), (0.03279, 0.8571, -0.2441), (-0.03279, 2.232, -0.2081), (-1.336, 2.182, -0.2081), (1.336, 2.182, -0.2081), (0.03279, 2.232, -0.2081), (0.03279, 4.208, -0.8591), (0.03279, 3.51, -0.4547), (-0.03279, 4.208, -0.8591), (-1.336, 3.851, -0.8591), (1.336, 3.263, -0.4547), (-1.336, 3.263, -0.4547), (-0.03279, 3.51, -0.4547), (1.336, 3.851, -0.8591), (0.03279, -2.322, -0.9634), (1.336, -2.322, -0.9634), (-1.336, -2.322, -0.9634), (-0.03279, -2.322, -0.9634), (0.03279, -4.062, -2.114), (-0.03279, -4.062, -2.114), (-0.03279, 4.516, -1.631), (-1.336, 4.116, -1.631), (0.03279, 4.516, -1.631), (1.336, 4.116, -1.631), (-0.03279, 4.277, -2.894), (0.03279, 4.277, -2.894), (-0.9524, -4.068, -1.809), (-1.298, -3.338, -1.355), (-1.125, -3.97, -1.748), (-1.252, -3.703, -1.582), (1.298, -3.338, -1.355), (0.9524, -4.068, -1.809), (1.252, -3.703, -1.582), (1.125, -3.97, -1.748), (-1.298, 4.313, -1.702), (-0.9524, 4.26, -2.566), (-1.252, 4.233, -2.134), (-1.125, 4.215, -2.45), (0.9524, 4.26, -2.566), (1.298, 4.313, -1.702), (1.125, 4.215, -2.45), (1.252, 4.233, -2.134), (0.9806, -4.062, -2.114), (1.336, -3.355, -1.647), (1.158, -3.967, -2.051), (1.289, -3.708, -1.88), (-1.336, -3.355, -1.647), (-0.9806, -4.062, -2.114), (-1.289, -3.708, -1.88), (-1.158, -3.967, -2.051), (-0.9806, 3.994, -2.894), (-1.336, 4.043, -2.004), (-1.158, 3.951, -2.775), (-1.289, 3.973, -2.449), (1.336, 4.043, -2.004), (0.9806, 3.994, -2.894), (1.289, 3.973, -2.449), (1.158, 3.951, -2.775), (-1.343, 4.322, -1.581), (-1.343, 3.436, -0.3984), (-1.343, 4.045, -0.8046), (-1.343, -2.353, -0.9094), (-1.292, -1.013, -0.511), (-1.343, 2.317, -0.1505), (1.343, -2.353, -0.9094), (-1.343, 0.943, -0.1868), (1.292, -1.013, -0.511), (-0.03295, 4.488, -2.849), (1.343, 2.317, -0.1505), (1.343, 0.943, -0.1868), (1.343, 4.045, -0.8046), (1.343, 3.436, -0.3984), (0.03295, -4.156, -2.065), (0.03295, 4.488, -2.849), (-0.03295, -4.156, -2.065), (1.343, 4.322, -1.581), (-0.9852, 4.195, -2.849), (-1.164, 4.15, -2.729), (-1.295, 4.17, -2.402), (-1.343, 4.247, -1.955), (0.9852, -4.156, -2.065), (1.164, -4.058, -2.003), (1.295, -3.79, -1.831), (1.343, -3.424, -1.596), (-1.343, -3.424, -1.596), (-1.295, -3.79, -1.831), (-1.164, -4.058, -2.003), (-0.9852, -4.156, -2.065), (1.343, 4.247, -1.955), (1.295, 4.17, -2.402), (1.164, 4.15, -2.729), (0.9852, 4.195, -2.849), (0.03295, -2.353, -0.9094), (-0.03295, -2.353, -0.9094)], [], [(5, 6, 3, 1), (0, 2, 7, 4), (4, 7, 6, 5), (7, 11, 10, 6), (6, 10, 9, 3), (2, 8, 11, 7), (19, 12, 15, 16), (17, 14, 13, 18), (16, 15, 14, 17), (11, 16, 17, 10), (10, 17, 18, 9), (8, 19, 16, 11), (5, 23, 22, 4), (4, 22, 20, 0), (1, 21, 23, 5), (99, 122, 84, 54), (121, 102, 53, 81), (14, 28, 27, 13), (15, 29, 28, 14), (12, 26, 29, 15), (113, 126, 92, 61), (29, 31, 30, 28), (117, 96, 59, 89), (34, 35, 36, 39), (33, 38, 37, 32), (38, 34, 39, 37), (37, 39, 43, 40), (39, 36, 42, 43), (32, 37, 40, 41), (49, 50, 46, 47), (45, 48, 51, 44), (50, 45, 44, 46), (40, 43, 45, 50), (43, 42, 48, 45), (41, 40, 50, 49), (34, 38, 55, 52), (38, 33, 54, 55), (35, 34, 52, 53), (110, 56, 52, 130), (59, 58, 62, 88, 90, 91, 89), (55, 54, 84, 86, 87, 85, 57), (44, 51, 61, 60), (46, 44, 60, 58), (47, 46, 58, 59), (58, 60, 63, 62), (60, 61, 92, 94, 95, 93, 63), (129, 111, 63, 93), (98, 97, 49, 47), (100, 99, 54, 33), (96, 98, 47, 59), (97, 101, 41, 49), (105, 114, 88, 62), (103, 100, 33, 32), (102, 104, 35, 53), (26, 72, 74, 75, 73, 31, 29), (107, 106, 42, 36), (109, 108, 51, 48), (21, 68, 70, 71, 69, 25, 23), (111, 105, 62, 63), (101, 103, 32, 41), (104, 107, 36, 35), (22, 24, 64, 66, 67, 65, 20), (28, 30, 76, 78, 79, 77, 27), (112, 24, 22, 131), (53, 52, 56, 80, 82, 83, 81), (108, 113, 61, 51), (106, 109, 48, 42), (110, 118, 80, 56), (114, 73, 75, 115), (115, 75, 74, 116), (116, 74, 72, 117), (118, 69, 71, 119), (119, 71, 70, 120), (120, 70, 68, 121), (122, 65, 67, 123), (123, 67, 66, 124), (124, 66, 64, 125), (126, 77, 79, 127), (127, 79, 78, 128), (128, 78, 76, 129), (125, 112, 57, 85), (64, 24, 112, 125), (95, 128, 129, 93), (94, 127, 128, 95), (92, 126, 127, 94), (87, 124, 125, 85), (86, 123, 124, 87), (84, 122, 123, 86), (83, 120, 121, 81), (82, 119, 120, 83), (80, 118, 119, 82), (91, 116, 117, 89), (90, 115, 116, 91), (88, 114, 115, 90), (25, 69, 118, 110), (9, 18, 109, 106), (13, 27, 113, 108), (57, 112, 131, 55), (1, 3, 107, 104), (8, 2, 103, 101), (30, 31, 105, 111), (18, 13, 108, 109), (3, 9, 106, 107), (21, 1, 104, 102), (2, 0, 100, 103), (31, 73, 114, 105), (19, 8, 101, 97), (26, 12, 98, 96), (0, 20, 99, 100), (12, 19, 97, 98), (76, 30, 111, 129), (25, 110, 130, 23), (72, 26, 96, 117), (27, 77, 126, 113), (68, 21, 102, 121), (20, 65, 122, 99)])
me_plane.polygons.foreach_set('use_smooth', [True] * 116)
_uv = me_plane.uv_layers.new(name='UVMap')
_uv.uv.foreach_set('vector', [0.6667, 0.0, 0.6667, 1.0, 1.0, 1.0, 1.0, 0.0, 0.0, 0.0, 0.0, 1.0, 0.3333, 1.0, 0.3333, 0.0, 0.3333, 0.0, 0.3333, 1.0, 0.6667, 1.0, 0.6667, 0.0, 0.3333, 1.0, 0.3333, 1.0, 0.6667, 1.0, 0.6667, 1.0, 0.6667, 1.0, 0.6667, 1.0, 1.0, 1.0, 1.0, 1.0, 0.0, 1.0, 0.0, 1.0, 0.3333, 1.0, 0.3333, 1.0, 0.0, 1.0, 0.0, 1.0, 0.3333, 1.0, 0.3333, 1.0, 0.6667, 1.0, 0.6667, 1.0, 1.0, 1.0, 1.0, 1.0, 0.3333, 1.0, 0.3333, 1.0, 0.6667, 1.0, 0.6667, 1.0, 0.3333, 1.0, 0.3333, 1.0, 0.6667, 1.0, 0.6667, 1.0, 0.6667, 1.0, 0.6667, 1.0, 1.0, 1.0, 1.0, 1.0, 0.0, 1.0, 0.0, 1.0, 0.3333, 1.0, 0.3333, 1.0, 0.6667, 0.0, 0.6667, 0.0, 0.3333, 0.0, 0.3333, 0.0, 0.3333, 0.0, 0.3333, 0.0, 0.0, 0.0, 0.0, 0.0, 1.0, 0.0, 1.0, 0.0, 0.6667, 0.0, 0.6667, 0.0, 0.0, 0.0, 0.0, 0.0, 0.0, 0.0, 0.0, 0.0, 1.0, 0.0, 1.0, 0.0, 1.0, 0.0, 1.0, 0.0, 0.6667, 1.0, 0.6667, 1.0, 1.0, 1.0, 1.0, 1.0, 0.3333, 1.0, 0.3333, 1.0, 0.6667, 1.0, 0.6667, 1.0, 0.0, 1.0, 0.0, 1.0, 0.3333, 1.0, 0.3333, 1.0, 1.0, 1.0, 1.0, 1.0, 1.0, 1.0, 1.0, 1.0, 0.3333, 1.0, 0.3333, 1.0, 0.6667, 1.0, 0.6667, 1.0, 0.0, 1.0, 0.0, 1.0, 0.0, 1.0, 0.0, 1.0, 0.6667, 0.0, 1.0, 0.0, 1.0, 1.0, 0.6667, 1.0, 0.0, 0.0, 0.3333, 0.0, 0.3333, 1.0, 0.0, 1.0, 0.3333, 0.0, 0.6667, 0.0, 0.6667, 1.0, 0.3333, 1.0, 0.3333, 1.0, 0.6667, 1.0, 0.6667, 1.0, 0.3333, 1.0, 0.6667, 1.0, 1.0, 1.0, 1.0, 1.0, 0.6667, 1.0, 0.0, 1.0, 0.3333, 1.0, 0.3333, 1.0, 0.0, 1.0, 0.0, 1.0, 0.3333, 1.0, 0.3333, 1.0, 0.0, 1.0, 0.6667, 1.0, 1.0, 1.0, 1.0, 1.0, 0.6667, 1.0, 0.3333, 1.0, 0.6667, 1.0, 0.6667, 1.0, 0.3333, 1.0, 0.3333, 1.0, 0.6667, 1.0, 0.6667, 1.0, 0.3333, 1.0, 0.6667, 1.0, 1.0, 1.0, 1.0, 1.0, 0.6667, 1.0, 0.0, 1.0, 0.3333, 1.0, 0.3333, 1.0, 0.0, 1.0, 0.6667, 0.0, 0.3333, 0.0, 0.3333, 0.0, 0.6667, 0.0, 0.3333, 0.0, 0.0, 0.0, 0.0, 0.0, 0.3333, 0.0, 1.0, 0.0, 0.6667, 0.0, 0.6667, 0.0, 1.0, 0.0, 0.6667, 0.0, 0.6667, 0.0, 0.6667, 0.0, 0.6667, 0.0, 0.0, 1.0, 0.3333, 1.0, 0.3333, 1.0, 0.09095, 1.0, 0.04548, 1.0, 0.004062, 1.0, 0.0, 1.0, 0.3333, 0.0, 0.0, 0.0, 0.0, 0.0, 0.004062, 0.0, 0.04548, 0.0, 0.09095, 0.0, 0.3333, 0.0, 0.6667, 1.0, 1.0, 1.0, 1.0, 1.0, 0.6667, 1.0, 0.3333, 1.0, 0.6667, 1.0, 0.6667, 1.0, 0.3333, 1.0, 0.0, 1.0, 0.3333, 1.0, 0.3333, 1.0, 0.0, 1.0, 0.3333, 1.0, 0.6667, 1.0, 0.6667, 1.0, 0.3333, 1.0, 0.6667, 1.0, 1.0, 1.0, 1.0, 1.0, 0.9959, 1.0, 0.9545, 1.0, 0.909, 1.0, 0.6667, 1.0, 0.909, 1.0, 0.6667, 1.0, 0.6667, 1.0, 0.909, 1.0, 0.0, 1.0, 0.0, 1.0, 0.0, 1.0, 0.0, 1.0, 0.0, 0.0, 0.0, 0.0, 0.0, 0.0, 0.0, 0.0, 0.0, 1.0, 0.0, 1.0, 0.0, 1.0, 0.0, 1.0, 0.0, 1.0, 0.0, 1.0, 0.0, 1.0, 0.0, 1.0, 0.3333, 1.0, 0.09095, 1.0, 0.09095, 1.0, 0.3333, 1.0, 0.0, 1.0, 0.0, 0.0, 0.0, 0.0, 0.0, 1.0, 1.0, 0.0, 1.0, 0.0, 1.0, 0.0, 1.0, 0.0, 0.0, 1.0, 0.0, 1.0, 0.004062, 1.0, 0.04548, 1.0, 0.09095, 1.0, 0.3333, 1.0, 0.3333, 1.0, 1.0, 1.0, 1.0, 1.0, 1.0, 1.0, 1.0, 1.0, 1.0, 1.0, 1.0, 1.0, 1.0, 1.0, 1.0, 1.0, 1.0, 0.0, 1.0, 0.0, 0.9959, 0.0, 0.9545, 0.0, 0.909, 0.0, 0.6667, 0.0, 0.6667, 0.0, 0.6667, 1.0, 0.3333, 1.0, 0.3333, 1.0, 0.6667, 1.0, 0.0, 1.0, 0.0, 1.0, 0.0, 1.0, 0.0, 1.0, 1.0, 0.0, 1.0, 1.0, 1.0, 1.0, 1.0, 0.0, 0.3333, 0.0, 0.3333, 0.0, 0.09095, 0.0, 0.04548, 0.0, 0.004062, 0.0, 0.0, 0.0, 0.0, 0.0, 0.6667, 1.0, 0.6667, 1.0, 0.909, 1.0, 0.9545, 1.0, 0.9959, 1.0, 1.0, 1.0, 1.0, 1.0, 0.3333, 0.0, 0.3333, 0.0, 0.3333, 0.0, 0.3333, 0.0, 1.0, 0.0, 0.6667, 0.0, 0.6667, 0.0, 0.909, 0.0, 0.9545, 0.0, 0.9959, 0.0, 1.0, 0.0, 1.0, 1.0, 1.0, 1.0, 1.0, 1.0, 1.0, 1.0, 1.0, 1.0, 1.0, 1.0, 1.0, 1.0, 1.0, 1.0, 0.6667, 0.0, 0.909, 0.0, 0.909, 0.0, 0.6667, 0.0, 0.09095, 1.0, 0.09095, 1.0, 0.04548, 1.0, 0.04548, 1.0, 0.04548, 1.0, 0.04548, 1.0, 0.004062, 1.0, 0.004062, 1.0, 0.004062, 1.0, 0.004062, 1.0, 0.0, 1.0, 0.0, 1.0, 0.909, 0.0, 0.909, 0.0, 0.9545, 0.0, 0.9545, 0.0, 0.9545, 0.0, 0.9545, 0.0, 0.9959, 0.0, 0.9959, 0.0, 0.9959, 0.0, 0.9959, 0.0, 1.0, 0.0, 1.0, 0.0, 0.0, 0.0, 0.0, 0.0, 0.004062, 0.0, 0.004062, 0.0, 0.004062, 0.0, 0.004062, 0.0, 0.04548, 0.0, 0.04548, 0.0, 0.04548, 0.0, 0.04548, 0.0, 0.09095, 0.0, 0.09095, 0.0, 1.0, 1.0, 1.0, 1.0, 0.9959, 1.0, 0.9959, 1.0, 0.9959, 1.0, 0.9959, 1.0, 0.9545, 1.0, 0.9545, 1.0, 0.9545, 1.0, 0.9545, 1.0, 0.909, 1.0, 0.909, 1.0, 0.09095, 0.0, 0.3333, 0.0, 0.3333, 0.0, 0.09095, 0.0, 0.09095, 0.0, 0.3333, 0.0, 0.3333, 0.0, 0.09095, 0.0, 0.9545, 1.0, 0.9545, 1.0, 0.909, 1.0, 0.909, 1.0, 0.9959, 1.0, 0.9959, 1.0, 0.9545, 1.0, 0.9545, 1.0, 1.0, 1.0, 1.0, 1.0, 0.9959, 1.0, 0.9959, 1.0, 0.04548, 0.0, 0.04548, 0.0, 0.09095, 0.0, 0.09095, 0.0, 0.004062, 0.0, 0.004062, 0.0, 0.04548, 0.0, 0.04548, 0.0, 0.0, 0.0, 0.0, 0.0, 0.004062, 0.0, 0.004062, 0.0, 0.9959, 0.0, 0.9959, 0.0, 1.0, 0.0, 1.0, 0.0, 0.9545, 0.0, 0.9545, 0.0, 0.9959, 0.0, 0.9959, 0.0, 0.909, 0.0, 0.909, 0.0, 0.9545, 0.0, 0.9545, 0.0, 0.004062, 1.0, 0.004062, 1.0, 0.0, 1.0, 0.0, 1.0, 0.04548, 1.0, 0.04548, 1.0, 0.004062, 1.0, 0.004062, 1.0, 0.09095, 1.0, 0.09095, 1.0, 0.04548, 1.0, 0.04548, 1.0, 0.6667, 0.0, 0.909, 0.0, 0.909, 0.0, 0.6667, 0.0, 1.0, 1.0, 1.0, 1.0, 1.0, 1.0, 1.0, 1.0, 1.0, 1.0, 1.0, 1.0, 1.0, 1.0, 1.0, 1.0, 0.3333, 0.0, 0.3333, 0.0, 0.3333, 0.0, 0.3333, 0.0, 1.0, 0.0, 1.0, 1.0, 1.0, 1.0, 1.0, 0.0, 0.0, 1.0, 0.0, 1.0, 0.0, 1.0, 0.0, 1.0, 0.6667, 1.0, 0.3333, 1.0, 0.3333, 1.0, 0.6667, 1.0, 1.0, 1.0, 1.0, 1.0, 1.0, 1.0, 1.0, 1.0, 1.0, 1.0, 1.0, 1.0, 1.0, 1.0, 1.0, 1.0, 1.0, 0.0, 1.0, 0.0, 1.0, 0.0, 1.0, 0.0, 0.0, 1.0, 0.0, 0.0, 0.0, 0.0, 0.0, 1.0, 0.3333, 1.0, 0.09095, 1.0, 0.09095, 1.0, 0.3333, 1.0, 0.0, 1.0, 0.0, 1.0, 0.0, 1.0, 0.0, 1.0, 0.0, 1.0, 0.0, 1.0, 0.0, 1.0, 0.0, 1.0, 0.0, 0.0, 0.0, 0.0, 0.0, 0.0, 0.0, 0.0, 0.0, 1.0, 0.0, 1.0, 0.0, 1.0, 0.0, 1.0, 0.909, 1.0, 0.6667, 1.0, 0.6667, 1.0, 0.909, 1.0, 0.6667, 0.0, 0.6667, 0.0, 0.6667, 0.0, 0.6667, 0.0, 0.0, 1.0, 0.0, 1.0, 0.0, 1.0, 0.0, 1.0, 1.0, 1.0, 1.0, 1.0, 1.0, 1.0, 1.0, 1.0, 1.0, 0.0, 1.0, 0.0, 1.0, 0.0, 1.0, 0.0, 0.0, 0.0, 0.0, 0.0, 0.0, 0.0, 0.0, 0.0])
me_plane.materials.append(mat_material_005)
me_plane.use_remesh_fix_poles = True
me_plane.use_remesh_preserve_attributes = False
me_plane.use_mirror_x = True
me_plane.use_mirror_vertex_groups = False
me_plane.update()
me_cube_002 = bpy.data.meshes.new('Cube.002')
me_cube_002.from_pydata([(-0.678, 0.314, -0.5036), (0.678, 0.314, -0.5036), (-0.678, 0.3073, -0.8716), (0.678, 0.3073, -0.8716), (-0.678, 0.2873, -1.226), (0.678, 0.2873, -1.226), (-0.678, 0.2549, -1.552), (0.678, 0.2549, -1.552), (-0.678, 0.2113, -1.838), (0.678, 0.2113, -1.838), (-0.678, -0.1707, -2.247), (0.678, -0.1707, -2.247), (-0.678, -0.2313, -2.072), (0.678, -0.2313, -2.072), (-0.678, -0.2844, -1.838), (0.678, -0.2844, -1.838), (-0.678, -0.328, -1.552), (0.678, -0.328, -1.552), (-0.678, -0.3604, -1.226), (0.678, -0.3604, -1.226), (-0.678, -0.3803, -0.8716), (0.678, -0.3803, -0.8716), (-0.678, 0.2873, 0.2184), (0.678, 0.2873, 0.2184), (-0.678, 0.3073, -0.1355), (0.678, 0.3073, -0.1355), (-1.0, -1.0, -4.901), (-1.0, 1.0, -1.319), (1.0, -1.0, -4.901), (1.0, 1.0, -1.319), (-1.0, 0.6, -1.454), (-1.0, 0.2, -1.859), (-1.0, -0.2, -2.457), (-1.0, -0.6, -3.236), (-1.0, -0.6, -1.236), (-1.0, -0.2, -0.4571), (-1.0, 0.2, 0.1405), (-1.0, 0.6, 0.5459), (1.0, -0.6, -3.236), (1.0, -0.2, -2.457), (1.0, 0.2, -1.859), (1.0, 0.6, -1.454), (1.0, 0.6, 0.5459), (1.0, 0.2, 0.1405), (1.0, -0.2, -0.4571), (1.0, -0.6, -1.236), (-1.0, -1.0, -3.353), (-1.0, -0.8942, -2.46), (-1.0, -0.969, -2.904), (-1.0, 1.0, 0.2284), (-1.0, 0.8828, 0.5089), (1.0, -0.8942, -2.46), (1.0, -1.0, -3.353), (1.0, -0.969, -2.904), (1.0, 1.0, 0.2284), (1.0, 0.8828, 0.5089), (-0.678, 0.2083, -1.851), (0.678, 0.2083, -1.851), (0.678, 0.2, 0.1405), (-0.678, -0.1174, -2.334), (0.678, -0.1174, -2.334), (-0.678, -0.3814, -0.8105), (0.678, -0.3814, -0.8105), (-0.678, 0.2863, 0.228), (0.678, 0.2, -1.859), (0.678, 0.2863, 0.228), (0.678, -0.2, -0.4571), (-0.678, 0.2, -1.859), (-0.678, 0.2, 0.1405), (-0.678, -0.2, -0.4571)], [], [(27, 49, 54, 29), (38, 45, 51, 53, 52, 28), (45, 34, 47, 51), (33, 38, 28, 26), (27, 29, 41, 30), (32, 39, 38, 33), (41, 42, 43, 40), (40, 43, 44, 39), (39, 44, 45, 38), (28, 52, 46, 26), (33, 34, 35, 32), (32, 35, 36, 31), (31, 36, 37, 30), (50, 55, 54, 49), (51, 47, 48, 53), (53, 48, 46, 52), (26, 46, 48, 47, 34, 33), (1, 0, 2, 3), (3, 2, 4, 5), (6, 7, 5, 4), (8, 9, 7, 6), (57, 9, 8, 56), (10, 11, 60, 59), (12, 13, 11, 10), (13, 12, 14, 15), (15, 14, 16, 17), (18, 19, 17, 16), (20, 21, 19, 18), (21, 20, 61, 62), (63, 22, 23, 65), (65, 23, 25, 1, 3, 5, 7, 9, 57, 64, 60, 11, 13, 15, 17, 19, 21, 62, 66, 58), (24, 25, 23, 22), (24, 0, 1, 25), (56, 8, 6, 4, 2, 0, 24, 22, 63, 68, 69, 61, 20, 18, 16, 14, 12, 10, 59, 67), (54, 55, 42, 41, 29), (49, 27, 30, 37, 50), (58, 43, 42, 37, 36, 68, 63, 65), (36, 35, 69, 68), (44, 43, 58, 66), (35, 34, 45, 44, 66, 62, 61, 69), (31, 30, 41, 40, 64, 57, 56, 67), (40, 39, 32, 31, 67, 59, 60, 64), (37, 42, 55, 50)])
me_cube_002.polygons.foreach_set('use_smooth', [1, 1, 1, 1, 1, 1, 1, 1, 1, 1, 1, 1, 1, 1, 1, 1, 1, 0, 0, 0, 0, 0, 0, 0, 0, 0, 0, 0, 0, 0, 0, 0, 0, 0, 1, 1, 1, 1, 1, 1, 1, 1, 1])
_uv = me_cube_002.uv_layers.new(name='UVMap')
_uv.uv.foreach_set('vector', [0.375, 0.25, 0.5684, 0.25, 0.5684, 0.5, 0.375, 0.5, 0.375, 0.7, 0.625, 0.7, 0.625, 0.7368, 0.6084, 0.7461, 0.5684, 0.75, 0.375, 0.75, 0.625, 0.7, 0.875, 0.7, 0.875, 0.7368, 0.625, 0.7368, 0.125, 0.7, 0.375, 0.7, 0.375, 0.75, 0.125, 0.75, 0.125, 0.5, 0.375, 0.5, 0.375, 0.55, 0.125, 0.55, 0.125, 0.65, 0.375, 0.65, 0.375, 0.7, 0.125, 0.7, 0.375, 0.55, 0.625, 0.55, 0.625, 0.6, 0.375, 0.6, 0.375, 0.6, 0.625, 0.6, 0.625, 0.65, 0.375, 0.65, 0.375, 0.65, 0.625, 0.65, 0.625, 0.7, 0.375, 0.7, 0.375, 0.75, 0.5684, 0.75, 0.5684, 1.0, 0.375, 1.0, 0.375, 0.05, 0.625, 0.05, 0.625, 0.1, 0.375, 0.1, 0.375, 0.1, 0.625, 0.1, 0.625, 0.15, 0.375, 0.15, 0.375, 0.15, 0.625, 0.15, 0.625, 0.2, 0.375, 0.2, 0.625, 0.25, 0.625, 0.5, 0.5684, 0.5, 0.5684, 0.25, 0.625, 0.7368, 0.875, 0.7368, 0.875, 0.75, 0.625, 0.75, 0.625, 0.75, 0.625, 1.0, 0.5684, 1.0, 0.5684, 0.75, 0.375, 0.0, 0.5684, 0.0, 0.6084, 0.003873, 0.625, 0.01322, 0.625, 0.05, 0.375, 0.05, 1.0, 1.0, 1.0, 0.5, 0.9688, 0.5, 0.9688, 1.0, 0.9688, 1.0, 0.9688, 0.5, 0.9375, 0.5, 0.9375, 1.0, 0.9062, 0.5, 0.9062, 1.0, 0.9375, 1.0, 0.9375, 0.5, 0.875, 0.5, 0.875, 1.0, 0.9062, 1.0, 0.9062, 0.5, 0.8732, 1.0, 0.875, 1.0, 0.875, 0.5, 0.8732, 0.5, 0.6875, 0.5, 0.6875, 1.0, 0.7128, 1.0, 0.7128, 0.5, 0.6562, 0.5, 0.6562, 1.0, 0.6875, 1.0, 0.6875, 0.5, 0.6562, 1.0, 0.6562, 0.5, 0.625, 0.5, 0.625, 1.0, 0.625, 1.0, 0.625, 0.5, 0.5938, 0.5, 0.5938, 1.0, 0.5625, 0.5, 0.5625, 1.0, 0.5938, 1.0, 0.5938, 0.5, 0.5312, 0.5, 0.5312, 1.0, 0.5625, 1.0, 0.5625, 0.5, 0.5312, 1.0, 0.5312, 0.5, 0.5261, 0.5, 0.5261, 1.0, 0.06343, 0.5, 0.0625, 0.5, 0.0625, 1.0, 0.06343, 1.0, 0.1569, 0.4711, 0.1582, 0.4717, 0.2032, 0.4854, 0.25, 0.49, 0.2968, 0.4854, 0.3418, 0.4717, 0.3833, 0.4496, 0.4197, 0.4197, 0.4214, 0.4176, 0.4225, 0.412, 0.4828, 0.1947, 0.4717, 0.1582, 0.4496, 0.1167, 0.4197, 0.08029, 0.3833, 0.05045, 0.3418, 0.02827, 0.2968, 0.01461, 0.289, 0.01385, 0.2441, 0.1381, 0.1681, 0.412, 0.03125, 0.5, 0.03125, 1.0, 0.0625, 1.0, 0.0625, 0.5, 0.03125, 0.5, 0.0, 0.5, 0.0, 1.0, 0.03125, 1.0, 0.9214, 0.4176, 0.9197, 0.4197, 0.8833, 0.4496, 0.8418, 0.4717, 0.7968, 0.4854, 0.75, 0.49, 0.7032, 0.4854, 0.6582, 0.4717, 0.6569, 0.4711, 0.6681, 0.412, 0.7441, 0.1381, 0.789, 0.01385, 0.7968, 0.01461, 0.8418, 0.02827, 0.8833, 0.05045, 0.9197, 0.08029, 0.9496, 0.1167, 0.9717, 0.1582, 0.9828, 0.1947, 0.9225, 0.412, 0.5684, 0.5, 0.6084, 0.5146, 0.625, 0.55, 0.375, 0.55, 0.375, 0.5, 0.5684, 0.25, 0.375, 0.25, 0.375, 0.2, 0.625, 0.2, 0.6084, 0.2354, 0.6652, 0.6, 0.625, 0.6, 0.625, 0.55, 0.875, 0.55, 0.875, 0.6, 0.8348, 0.6, 0.8348, 0.5892, 0.6652, 0.5892, 0.875, 0.6, 0.875, 0.65, 0.8348, 0.65, 0.8348, 0.6, 0.625, 0.65, 0.625, 0.6, 0.6652, 0.6, 0.6652, 0.65, 0.875, 0.65, 0.875, 0.7, 0.625, 0.7, 0.625, 0.65, 0.6652, 0.65, 0.6652, 0.6727, 0.8348, 0.6727, 0.8348, 0.65, 0.125, 0.6, 0.125, 0.55, 0.375, 0.55, 0.375, 0.6, 0.3348, 0.6, 0.3348, 0.599, 0.1652, 0.599, 0.1652, 0.6, 0.375, 0.6, 0.375, 0.65, 0.125, 0.65, 0.125, 0.6, 0.1652, 0.6, 0.1652, 0.6397, 0.3348, 0.6397, 0.3348, 0.6, 0.875, 0.55, 0.625, 0.55, 0.625, 0.5, 0.875, 0.5])
me_cube_002.materials.append(mat_material_006)
me_cube_002.use_remesh_fix_poles = True
me_cube_002.use_remesh_preserve_attributes = False
me_cube_002.use_mirror_vertex_groups = False
me_cube_002.update()
me_cylinder_001 = bpy.data.meshes.new('Cylinder.001')
me_cylinder_001.from_pydata([(-1.575, 1.0, -1.0), (-1.575, 1.0, 1.0), (-1.38, 0.9808, -1.0), (-1.38, 0.9808, 1.0), (-1.193, 0.9239, -1.0), (-1.193, 0.9239, 1.0), (-1.02, 0.8315, -1.0), (-1.02, 0.8315, 1.0), (-0.8684, 0.7071, -1.0), (-0.8684, 0.7071, 1.0), (-0.744, 0.5556, -1.0), (-0.744, 0.5556, 1.0), (-0.6516, 0.3827, -1.0), (-0.6516, 0.3827, 1.0), (-0.5947, 0.1951, -1.0), (-0.5947, 0.1951, 1.0), (-0.5755, 7.55e-08, -1.0), (-0.5755, 7.55e-08, 1.0), (-0.5947, -0.1951, -1.0), (-0.5947, -0.1951, 1.0), (-0.6516, -0.3827, -1.0), (-0.6516, -0.3827, 1.0), (-0.744, -0.5556, -1.0), (-0.744, -0.5556, 1.0), (-0.8684, -0.7071, -1.0), (-0.8684, -0.7071, 1.0), (-1.02, -0.8315, -1.0), (-1.02, -0.8315, 1.0), (-1.193, -0.9239, -1.0), (-1.193, -0.9239, 1.0), (-1.38, -0.9808, -1.0), (-1.38, -0.9808, 1.0), (-1.575, -1.0, -1.0), (-1.575, -1.0, 1.0), (-1.771, -0.9808, -1.0), (-1.771, -0.9808, 1.0), (-1.958, -0.9239, -1.0), (-1.958, -0.9239, 1.0), (-2.131, -0.8315, -1.0), (-2.131, -0.8315, 1.0), (-2.283, -0.7071, -1.0), (-2.283, -0.7071, 1.0), (-2.407, -0.5556, -1.0), (-2.407, -0.5556, 1.0), (-2.499, -0.3827, -1.0), (-2.499, -0.3827, 1.0), (-2.556, -0.1951, -1.0), (-2.556, -0.1951, 1.0), (-2.575, 9.656e-07, -1.0), (-2.575, 9.656e-07, 1.0), (-2.556, 0.1951, -1.0), (-2.556, 0.1951, 1.0), (-2.499, 0.3827, -1.0), (-2.499, 0.3827, 1.0), (-2.407, 0.5556, -1.0), (-2.407, 0.5556, 1.0), (-2.283, 0.7071, -1.0), (-2.283, 0.7071, 1.0), (-2.131, 0.8315, -1.0), (-2.131, 0.8315, 1.0), (-1.958, 0.9239, -1.0), (-1.958, 0.9239, 1.0), (-1.771, 0.9808, -1.0), (-1.771, 0.9808, 1.0), (-1.58, 1.046, -1.0), (-1.58, 1.046, 1.0), (-1.367, 1.025, 1.0), (-1.367, 1.025, -1.0), (-1.179, 0.9685, -1.0), (-1.179, 0.9685, 1.0), (-0.9903, 0.8675, 1.0), (-0.9903, 0.8675, -1.0), (-0.8388, 0.7431, -1.0), (-0.8388, 0.7431, 1.0), (-0.7029, 0.5775, 1.0), (-0.7029, 0.5775, -1.0), (-0.6105, 0.4046, -1.0), (-0.6105, 0.4046, 1.0), (-0.5483, 0.1997, 1.0), (-0.5483, 0.1997, -1.0), (-0.5291, 0.004567, -1.0), (-0.5291, 0.004567, 1.0), (-0.5501, -0.2086, 1.0), (-0.5501, -0.2086, -1.0), (-0.607, -0.3962, -1.0), (-0.607, -0.3962, 1.0), (-0.708, -0.5851, 1.0), (-0.708, -0.5851, -1.0), (-0.8323, -0.7367, -1.0), (-0.8323, -0.7367, 1.0), (-0.9979, -0.8726, 1.0), (-0.9979, -0.8726, -1.0), (-1.171, -0.965, -1.0), (-1.171, -0.965, 1.0), (-1.376, -1.027, 1.0), (-1.376, -1.027, -1.0), (-1.571, -1.046, -1.0), (-1.571, -1.046, 1.0), (-1.784, -1.025, 1.0), (-1.784, -1.025, -1.0), (-1.972, -0.9685, -1.0), (-1.972, -0.9685, 1.0), (-2.161, -0.8675, 1.0), (-2.161, -0.8675, -1.0), (-2.312, -0.7431, -1.0), (-2.312, -0.7431, 1.0), (-2.448, -0.5775, 1.0), (-2.448, -0.5775, -1.0), (-2.54, -0.4046, -1.0), (-2.54, -0.4046, 1.0), (-2.603, -0.1997, 1.0), (-2.603, -0.1997, -1.0), (-2.622, -0.004566, -1.0), (-2.622, -0.004566, 1.0), (-2.601, 0.2086, 1.0), (-2.601, 0.2086, -1.0), (-2.544, 0.3962, -1.0), (-2.544, 0.3962, 1.0), (-2.443, 0.5851, 1.0), (-2.443, 0.5851, -1.0), (-2.319, 0.7367, -1.0), (-2.319, 0.7367, 1.0), (-2.153, 0.8726, 1.0), (-2.153, 0.8726, -1.0), (-1.98, 0.965, -1.0), (-1.98, 0.965, 1.0), (-1.775, 1.027, 1.0), (-1.775, 1.027, -1.0), (-1.575, 0.4398, -0.9807), (-1.49, 0.4313, -0.9807), (-1.49, 0.4313, 0.9807), (-1.575, 0.4398, 0.9807), (-1.407, 0.4063, -0.9807), (-1.407, 0.4063, 0.9807), (-1.331, 0.3657, -0.9807), (-1.331, 0.3657, 0.9807), (-1.264, 0.311, -0.9807), (-1.264, 0.311, 0.9807), (-1.21, 0.2443, -0.9807), (-1.21, 0.2443, 0.9807), (-1.169, 0.1683, -0.9807), (-1.169, 0.1683, 0.9807), (-1.144, 0.0858, -0.9807), (-1.144, 0.0858, 0.9807), (-1.136, 2.166e-07, -0.9807), (-1.136, 1.992e-07, 0.9807), (-1.144, -0.0858, -0.9807), (-1.144, -0.0858, 0.9807), (-1.169, -0.1683, -0.9807), (-1.169, -0.1683, 0.9807), (-1.21, -0.2443, -0.9807), (-1.21, -0.2443, 0.9807), (-1.264, -0.311, -0.9807), (-1.264, -0.311, 0.9807), (-1.331, -0.3657, -0.9807), (-1.331, -0.3657, 0.9807), (-1.407, -0.4063, -0.9807), (-1.407, -0.4063, 0.9807), (-1.49, -0.4313, -0.9807), (-1.49, -0.4313, 0.9807), (-1.575, -0.4398, -0.9807), (-1.575, -0.4398, 0.9807), (-1.661, -0.4313, -0.9807), (-1.661, -0.4313, 0.9807), (-1.744, -0.4063, -0.9807), (-1.744, -0.4063, 0.9807), (-1.82, -0.3657, -0.9807), (-1.82, -0.3657, 0.9807), (-1.886, -0.311, -0.9807), (-1.886, -0.311, 0.9807), (-1.941, -0.2443, -0.9807), (-1.941, -0.2443, 0.9807), (-1.982, -0.1683, -0.9807), (-1.982, -0.1683, 0.9807), (-2.007, -0.0858, -0.9807), (-2.007, -0.0858, 0.9807), (-2.015, 6.08e-07, -0.9807), (-2.015, 5.906e-07, 0.9807), (-2.007, 0.0858, -0.9807), (-2.007, 0.0858, 0.9807), (-1.982, 0.1683, -0.9807), (-1.982, 0.1683, 0.9807), (-1.941, 0.2443, -0.9807), (-1.941, 0.2443, 0.9807), (-1.886, 0.311, -0.9807), (-1.886, 0.311, 0.9807), (-1.82, 0.3657, -0.9807), (-1.82, 0.3657, 0.9807), (-1.744, 0.4063, -0.9807), (-1.744, 0.4063, 0.9807), (-1.661, 0.4313, -0.9807), (-1.661, 0.4313, 0.9807), (-1.575, 0.4398, -0.8829), (-1.49, 0.4313, -0.8829), (-1.49, 0.4313, 0.8829), (-1.575, 0.4398, 0.8829), (-1.407, 0.4063, -0.8829), (-1.407, 0.4063, 0.8829), (-1.331, 0.3657, -0.8829), (-1.331, 0.3657, 0.8829), (-1.264, 0.311, -0.8829), (-1.264, 0.311, 0.8829), (-1.21, 0.2443, -0.8829), (-1.21, 0.2443, 0.8829), (-1.169, 0.1683, -0.8829), (-1.169, 0.1683, 0.8829), (-1.144, 0.0858, -0.8829), (-1.144, 0.0858, 0.8829), (-1.136, 2.176e-07, -0.8829), (-1.136, 2.011e-07, 0.8829), (-1.144, -0.0858, -0.8829), (-1.144, -0.0858, 0.8829), (-1.169, -0.1683, -0.8829), (-1.169, -0.1683, 0.8829), (-1.21, -0.2443, -0.8829), (-1.21, -0.2443, 0.8829), (-1.264, -0.311, -0.8829), (-1.264, -0.311, 0.8829), (-1.331, -0.3657, -0.8829), (-1.331, -0.3657, 0.8829), (-1.407, -0.4063, -0.8829), (-1.407, -0.4063, 0.8829), (-1.49, -0.4313, -0.8829), (-1.49, -0.4313, 0.8829), (-1.575, -0.4398, -0.8829), (-1.575, -0.4398, 0.8829), (-1.661, -0.4313, -0.8829), (-1.661, -0.4313, 0.8829), (-1.744, -0.4063, -0.8829), (-1.744, -0.4063, 0.8829), (-1.82, -0.3657, -0.8829), (-1.82, -0.3657, 0.8829), (-1.886, -0.311, -0.8829), (-1.886, -0.311, 0.8829), (-1.941, -0.2443, -0.8829), (-1.941, -0.2443, 0.8829), (-1.982, -0.1683, -0.8829), (-1.982, -0.1683, 0.8829), (-2.007, -0.0858, -0.8829), (-2.007, -0.0858, 0.8829), (-2.015, 6.091e-07, -0.8829), (-2.015, 5.926e-07, 0.8829), (-2.007, 0.0858, -0.8829), (-2.007, 0.0858, 0.8829), (-1.982, 0.1683, -0.8829), (-1.982, 0.1683, 0.8829), (-1.941, 0.2443, -0.8829), (-1.941, 0.2443, 0.8829), (-1.886, 0.311, -0.8829), (-1.886, 0.311, 0.8829), (-1.82, 0.3657, -0.8829), (-1.82, 0.3657, 0.8829), (-1.744, 0.4063, -0.8829), (-1.744, 0.4063, 0.8829), (-1.661, 0.4313, -0.8829), (-1.661, 0.4313, 0.8829)], [], [(0, 1, 3, 2), (55, 57, 121, 118), (4, 5, 7, 6), (4, 2, 67, 68), (8, 9, 11, 10), (21, 20, 84, 85), (12, 13, 15, 14), (56, 54, 119, 120), (16, 17, 19, 18), (2, 3, 66, 67), (20, 21, 23, 22), (19, 21, 85, 82), (24, 25, 27, 26), (54, 55, 118, 119), (28, 29, 31, 30), (1, 0, 64, 65), (32, 33, 35, 34), (20, 18, 83, 84), (36, 37, 39, 38), (37, 36, 100, 101), (40, 41, 43, 42), (18, 19, 82, 83), (44, 45, 47, 46), (35, 37, 101, 98), (48, 49, 51, 50), (36, 34, 99, 100), (52, 53, 55, 54), (53, 52, 116, 117), (56, 57, 59, 58), (34, 35, 98, 99), (16, 18, 146, 144), (60, 61, 63, 62), (51, 53, 117, 114), (53, 51, 179, 181), (67, 66, 69, 68), (71, 70, 73, 72), (75, 74, 77, 76), (79, 78, 81, 80), (83, 82, 85, 84), (87, 86, 89, 88), (91, 90, 93, 92), (95, 94, 97, 96), (99, 98, 101, 100), (103, 102, 105, 104), (107, 106, 109, 108), (111, 110, 113, 112), (115, 114, 117, 116), (119, 118, 121, 120), (123, 122, 125, 124), (127, 126, 65, 64), (38, 39, 102, 103), (3, 5, 69, 66), (57, 56, 120, 121), (40, 38, 103, 104), (5, 4, 68, 69), (39, 41, 105, 102), (22, 23, 86, 87), (41, 40, 104, 105), (24, 22, 87, 88), (58, 59, 122, 123), (23, 25, 89, 86), (6, 7, 70, 71), (60, 58, 123, 124), (25, 24, 88, 89), (8, 6, 71, 72), (59, 61, 125, 122), (42, 43, 106, 107), (7, 9, 73, 70), (61, 60, 124, 125), (44, 42, 107, 108), (9, 8, 72, 73), (43, 45, 109, 106), (26, 27, 90, 91), (45, 44, 108, 109), (28, 26, 91, 92), (62, 63, 126, 127), (27, 29, 93, 90), (10, 11, 74, 75), (0, 62, 127, 64), (29, 28, 92, 93), (12, 10, 75, 76), (63, 1, 65, 126), (46, 47, 110, 111), (11, 13, 77, 74), (48, 46, 111, 112), (13, 12, 76, 77), (47, 49, 113, 110), (30, 31, 94, 95), (49, 48, 112, 113), (32, 30, 95, 96), (31, 33, 97, 94), (14, 15, 78, 79), (33, 32, 96, 97), (16, 14, 79, 80), (50, 51, 114, 115), (15, 17, 81, 78), (52, 50, 115, 116), (17, 16, 80, 81), (138, 140, 204, 202), (164, 166, 230, 228), (34, 36, 164, 162), (19, 17, 145, 147), (0, 2, 129, 128), (52, 54, 182, 180), (37, 35, 163, 165), (3, 1, 131, 130), (55, 53, 181, 183), (18, 20, 148, 146), (36, 38, 166, 164), (21, 19, 147, 149), (54, 56, 184, 182), (39, 37, 165, 167), (2, 4, 132, 129), (57, 55, 183, 185), (20, 22, 150, 148), (5, 3, 130, 133), (38, 40, 168, 166), (23, 21, 149, 151), (56, 58, 186, 184), (41, 39, 167, 169), (4, 6, 134, 132), (59, 57, 185, 187), (22, 24, 152, 150), (7, 5, 133, 135), (40, 42, 170, 168), (25, 23, 151, 153), (58, 60, 188, 186), (43, 41, 169, 171), (6, 8, 136, 134), (61, 59, 187, 189), (24, 26, 154, 152), (9, 7, 135, 137), (42, 44, 172, 170), (27, 25, 153, 155), (60, 62, 190, 188), (45, 43, 171, 173), (8, 10, 138, 136), (63, 61, 189, 191), (26, 28, 156, 154), (11, 9, 137, 139), (44, 46, 174, 172), (29, 27, 155, 157), (62, 0, 128, 190), (47, 45, 173, 175), (10, 12, 140, 138), (1, 63, 191, 131), (28, 30, 158, 156), (13, 11, 139, 141), (46, 48, 176, 174), (31, 29, 157, 159), (49, 47, 175, 177), (12, 14, 142, 140), (30, 32, 160, 158), (15, 13, 141, 143), (48, 50, 178, 176), (33, 31, 159, 161), (51, 49, 177, 179), (14, 16, 144, 142), (32, 34, 162, 160), (17, 15, 143, 145), (50, 52, 180, 178), (35, 33, 161, 163), (194, 195, 255, 253, 251, 249, 247, 245, 243, 241, 239, 237, 235, 233, 231, 229, 227, 225, 223, 221, 219, 217, 215, 213, 211, 209, 207, 205, 203, 201, 199, 197), (192, 193, 196, 198, 200, 202, 204, 206, 208, 210, 212, 214, 216, 218, 220, 222, 224, 226, 228, 230, 232, 234, 236, 238, 240, 242, 244, 246, 248, 250, 252, 254), (131, 191, 255, 195), (167, 165, 229, 231), (141, 139, 203, 205), (166, 168, 232, 230), (140, 142, 206, 204), (169, 167, 231, 233), (143, 141, 205, 207), (168, 170, 234, 232), (142, 144, 208, 206), (171, 169, 233, 235), (145, 143, 207, 209), (170, 172, 236, 234), (144, 146, 210, 208), (173, 171, 235, 237), (147, 145, 209, 211), (172, 174, 238, 236), (146, 148, 212, 210), (175, 173, 237, 239), (149, 147, 211, 213), (174, 176, 240, 238), (148, 150, 214, 212), (177, 175, 239, 241), (151, 149, 213, 215), (176, 178, 242, 240), (150, 152, 216, 214), (179, 177, 241, 243), (153, 151, 215, 217), (178, 180, 244, 242), (152, 154, 218, 216), (181, 179, 243, 245), (155, 153, 217, 219), (180, 182, 246, 244), (154, 156, 220, 218), (128, 129, 193, 192), (183, 181, 245, 247), (157, 155, 219, 221), (130, 131, 195, 194), (182, 184, 248, 246), (156, 158, 222, 220), (129, 132, 196, 193), (185, 183, 247, 249), (159, 157, 221, 223), (133, 130, 194, 197), (184, 186, 250, 248), (158, 160, 224, 222), (132, 134, 198, 196), (187, 185, 249, 251), (161, 159, 223, 225), (135, 133, 197, 199), (186, 188, 252, 250), (160, 162, 226, 224), (134, 136, 200, 198), (189, 187, 251, 253), (163, 161, 225, 227), (137, 135, 199, 201), (188, 190, 254, 252), (162, 164, 228, 226), (136, 138, 202, 200), (191, 189, 253, 255), (165, 163, 227, 229), (139, 137, 201, 203), (190, 128, 192, 254)])
me_cylinder_001.polygons.foreach_set('use_smooth', [True] * 226)
_uv = me_cylinder_001.uv_layers.new(name='UVMap')
_uv.uv.foreach_set('vector', [1.0, 0.5, 1.0, 1.0, 0.9688, 1.0, 0.9688, 0.5, 0.05045, 0.3833, 0.08029, 0.4197, 0.08029, 0.4197, 0.05045, 0.3833, 0.9375, 0.5, 0.9375, 1.0, 0.9062, 1.0, 0.9062, 0.5, 0.8418, 0.4717, 0.7968, 0.4854, 0.7968, 0.4854, 0.8418, 0.4717, 0.875, 0.5, 0.875, 1.0, 0.8438, 1.0, 0.8438, 0.5, 0.6875, 1.0, 0.6875, 0.5, 0.6875, 0.5, 0.6875, 1.0, 0.8125, 0.5, 0.8125, 1.0, 0.7812, 1.0, 0.7812, 0.5, 0.5803, 0.4197, 0.5504, 0.3833, 0.5504, 0.3833, 0.5803, 0.4197, 0.75, 0.5, 0.75, 1.0, 0.7188, 1.0, 0.7188, 0.5, 0.9688, 0.5, 0.9688, 1.0, 0.9688, 1.0, 0.9688, 0.5, 0.6875, 0.5, 0.6875, 1.0, 0.6562, 1.0, 0.6562, 0.5, 0.4854, 0.2032, 0.4717, 0.1582, 0.4717, 0.1582, 0.4854, 0.2032, 0.625, 0.5, 0.625, 1.0, 0.5938, 1.0, 0.5938, 0.5, 0.1562, 0.5, 0.1562, 1.0, 0.1562, 1.0, 0.1562, 0.5, 0.5625, 0.5, 0.5625, 1.0, 0.5312, 1.0, 0.5312, 0.5, 1.0, 1.0, 1.0, 0.5, 1.0, 0.5, 1.0, 1.0, 0.5, 0.5, 0.5, 1.0, 0.4688, 1.0, 0.4688, 0.5, 0.9717, 0.1582, 0.9854, 0.2032, 0.9854, 0.2032, 0.9717, 0.1582, 0.4375, 0.5, 0.4375, 1.0, 0.4062, 1.0, 0.4062, 0.5, 0.4375, 1.0, 0.4375, 0.5, 0.4375, 0.5, 0.4375, 1.0, 0.375, 0.5, 0.375, 1.0, 0.3438, 1.0, 0.3438, 0.5, 0.7188, 0.5, 0.7188, 1.0, 0.7188, 1.0, 0.7188, 0.5, 0.3125, 0.5, 0.3125, 1.0, 0.2812, 1.0, 0.2812, 0.5, 0.2032, 0.01461, 0.1582, 0.02827, 0.1582, 0.02827, 0.2032, 0.01461, 0.25, 0.5, 0.25, 1.0, 0.2188, 1.0, 0.2188, 0.5, 0.6582, 0.02827, 0.7032, 0.01461, 0.7032, 0.01461, 0.6582, 0.02827, 0.1875, 0.5, 0.1875, 1.0, 0.1562, 1.0, 0.1562, 0.5, 0.1875, 1.0, 0.1875, 0.5, 0.1875, 0.5, 0.1875, 1.0, 0.125, 0.5, 0.125, 1.0, 0.09375, 1.0, 0.09375, 0.5, 0.4688, 0.5, 0.4688, 1.0, 0.4688, 1.0, 0.4688, 0.5, 0.75, 0.5, 0.7188, 0.5, 0.7188, 0.5, 0.75, 0.5, 0.0625, 0.5, 0.0625, 1.0, 0.03125, 1.0, 0.03125, 0.5, 0.01461, 0.2968, 0.02827, 0.3418, 0.02827, 0.3418, 0.01461, 0.2968, 0.02827, 0.3418, 0.01461, 0.2968, 0.01461, 0.2968, 0.02827, 0.3418, 0.9688, 0.5, 0.9688, 1.0, 0.9375, 1.0, 0.9375, 0.5, 0.9062, 0.5, 0.9062, 1.0, 0.875, 1.0, 0.875, 0.5, 0.8438, 0.5, 0.8438, 1.0, 0.8125, 1.0, 0.8125, 0.5, 0.7812, 0.5, 0.7812, 1.0, 0.75, 1.0, 0.75, 0.5, 0.7188, 0.5, 0.7188, 1.0, 0.6875, 1.0, 0.6875, 0.5, 0.6562, 0.5, 0.6562, 1.0, 0.625, 1.0, 0.625, 0.5, 0.5938, 0.5, 0.5938, 1.0, 0.5625, 1.0, 0.5625, 0.5, 0.5312, 0.5, 0.5312, 1.0, 0.5, 1.0, 0.5, 0.5, 0.4688, 0.5, 0.4688, 1.0, 0.4375, 1.0, 0.4375, 0.5, 0.4062, 0.5, 0.4062, 1.0, 0.375, 1.0, 0.375, 0.5, 0.3438, 0.5, 0.3438, 1.0, 0.3125, 1.0, 0.3125, 0.5, 0.2812, 0.5, 0.2812, 1.0, 0.25, 1.0, 0.25, 0.5, 0.2188, 0.5, 0.2188, 1.0, 0.1875, 1.0, 0.1875, 0.5, 0.1562, 0.5, 0.1562, 1.0, 0.125, 1.0, 0.125, 0.5, 0.09375, 0.5, 0.09375, 1.0, 0.0625, 1.0, 0.0625, 0.5, 0.03125, 0.5, 0.03125, 1.0, 0.0, 1.0, 0.0, 0.5, 0.4062, 0.5, 0.4062, 1.0, 0.4062, 1.0, 0.4062, 0.5, 0.2968, 0.4854, 0.3418, 0.4717, 0.3418, 0.4717, 0.2968, 0.4854, 0.125, 1.0, 0.125, 0.5, 0.125, 0.5, 0.125, 1.0, 0.5803, 0.08029, 0.6167, 0.05045, 0.6167, 0.05045, 0.5803, 0.08029, 0.9375, 1.0, 0.9375, 0.5, 0.9375, 0.5, 0.9375, 1.0, 0.1167, 0.05045, 0.08029, 0.08029, 0.08029, 0.08029, 0.1167, 0.05045, 0.6562, 0.5, 0.6562, 1.0, 0.6562, 1.0, 0.6562, 0.5, 0.375, 1.0, 0.375, 0.5, 0.375, 0.5, 0.375, 1.0, 0.9197, 0.08029, 0.9496, 0.1167, 0.9496, 0.1167, 0.9197, 0.08029, 0.09375, 0.5, 0.09375, 1.0, 0.09375, 1.0, 0.09375, 0.5, 0.4496, 0.1167, 0.4197, 0.08029, 0.4197, 0.08029, 0.4496, 0.1167, 0.9062, 0.5, 0.9062, 1.0, 0.9062, 1.0, 0.9062, 0.5, 0.6582, 0.4717, 0.6167, 0.4496, 0.6167, 0.4496, 0.6582, 0.4717, 0.625, 1.0, 0.625, 0.5, 0.625, 0.5, 0.625, 1.0, 0.9197, 0.4197, 0.8833, 0.4496, 0.8833, 0.4496, 0.9197, 0.4197, 0.1167, 0.4496, 0.1582, 0.4717, 0.1582, 0.4717, 0.1167, 0.4496, 0.3438, 0.5, 0.3438, 1.0, 0.3438, 1.0, 0.3438, 0.5, 0.3833, 0.4496, 0.4197, 0.4197, 0.4197, 0.4197, 0.3833, 0.4496, 0.0625, 1.0, 0.0625, 0.5, 0.0625, 0.5, 0.0625, 1.0, 0.5283, 0.1582, 0.5504, 0.1167, 0.5504, 0.1167, 0.5283, 0.1582, 0.875, 1.0, 0.875, 0.5, 0.875, 0.5, 0.875, 1.0, 0.05045, 0.1167, 0.02827, 0.1582, 0.02827, 0.1582, 0.05045, 0.1167, 0.5938, 0.5, 0.5938, 1.0, 0.5938, 1.0, 0.5938, 0.5, 0.3125, 1.0, 0.3125, 0.5, 0.3125, 0.5, 0.3125, 1.0, 0.8418, 0.02827, 0.8833, 0.05045, 0.8833, 0.05045, 0.8418, 0.02827, 0.03125, 0.5, 0.03125, 1.0, 0.03125, 1.0, 0.03125, 0.5, 0.3833, 0.05045, 0.3418, 0.02827, 0.3418, 0.02827, 0.3833, 0.05045, 0.8438, 0.5, 0.8438, 1.0, 0.8438, 1.0, 0.8438, 0.5, 0.75, 0.49, 0.7032, 0.4854, 0.7032, 0.4854, 0.75, 0.49, 0.5625, 1.0, 0.5625, 0.5, 0.5625, 0.5, 0.5625, 1.0, 0.9717, 0.3418, 0.9496, 0.3833, 0.9496, 0.3833, 0.9717, 0.3418, 0.2032, 0.4854, 0.25, 0.49, 0.25, 0.49, 0.2032, 0.4854, 0.2812, 0.5, 0.2812, 1.0, 0.2812, 1.0, 0.2812, 0.5, 0.4496, 0.3833, 0.4717, 0.3418, 0.4717, 0.3418, 0.4496, 0.3833, 0.51, 0.25, 0.5146, 0.2032, 0.5146, 0.2032, 0.51, 0.25, 0.8125, 1.0, 0.8125, 0.5, 0.8125, 0.5, 0.8125, 1.0, 0.01461, 0.2032, 0.01, 0.25, 0.01, 0.25, 0.01461, 0.2032, 0.5312, 0.5, 0.5312, 1.0, 0.5312, 1.0, 0.5312, 0.5, 0.25, 1.0, 0.25, 0.5, 0.25, 0.5, 0.25, 1.0, 0.75, 0.01, 0.7968, 0.01461, 0.7968, 0.01461, 0.75, 0.01, 0.2968, 0.01461, 0.25, 0.01, 0.25, 0.01, 0.2968, 0.01461, 0.7812, 0.5, 0.7812, 1.0, 0.7812, 1.0, 0.7812, 0.5, 0.5, 1.0, 0.5, 0.5, 0.5, 0.5, 0.5, 1.0, 0.99, 0.25, 0.9854, 0.2968, 0.9854, 0.2968, 0.99, 0.25, 0.2188, 0.5, 0.2188, 1.0, 0.2188, 1.0, 0.2188, 0.5, 0.4854, 0.2968, 0.49, 0.25, 0.49, 0.25, 0.4854, 0.2968, 0.5283, 0.3418, 0.5146, 0.2968, 0.5146, 0.2968, 0.5283, 0.3418, 0.75, 1.0, 0.75, 0.5, 0.75, 0.5, 0.75, 1.0, 0.9496, 0.3833, 0.9717, 0.3418, 0.9717, 0.3418, 0.9496, 0.3833, 0.4375, 0.5, 0.4062, 0.5, 0.4062, 0.5, 0.4375, 0.5, 0.7032, 0.01461, 0.6582, 0.02827, 0.6582, 0.02827, 0.7032, 0.01461, 0.7188, 1.0, 0.75, 1.0, 0.75, 1.0, 0.7188, 1.0, 1.0, 0.5, 0.9688, 0.5, 0.9688, 0.5, 1.0, 0.5, 0.1875, 0.5, 0.1562, 0.5, 0.1562, 0.5, 0.1875, 0.5, 0.1582, 0.02827, 0.2032, 0.01461, 0.2032, 0.01461, 0.1582, 0.02827, 0.9688, 1.0, 1.0, 1.0, 1.0, 1.0, 0.9688, 1.0, 0.1562, 1.0, 0.1875, 1.0, 0.1875, 1.0, 0.1562, 1.0, 0.9854, 0.2032, 0.9717, 0.1582, 0.9717, 0.1582, 0.9854, 0.2032, 0.4375, 0.5, 0.4062, 0.5, 0.4062, 0.5, 0.4375, 0.5, 0.4717, 0.1582, 0.4854, 0.2032, 0.4854, 0.2032, 0.4717, 0.1582, 0.5504, 0.3833, 0.5803, 0.4197, 0.5803, 0.4197, 0.5504, 0.3833, 0.4062, 1.0, 0.4375, 1.0, 0.4375, 1.0, 0.4062, 1.0, 0.7968, 0.4854, 0.8418, 0.4717, 0.8418, 0.4717, 0.7968, 0.4854, 0.08029, 0.4197, 0.05045, 0.3833, 0.05045, 0.3833, 0.08029, 0.4197, 0.6875, 0.5, 0.6562, 0.5, 0.6562, 0.5, 0.6875, 0.5, 0.3418, 0.4717, 0.2968, 0.4854, 0.2968, 0.4854, 0.3418, 0.4717, 0.6167, 0.05045, 0.5803, 0.08029, 0.5803, 0.08029, 0.6167, 0.05045, 0.6562, 1.0, 0.6875, 1.0, 0.6875, 1.0, 0.6562, 1.0, 0.125, 0.5, 0.09375, 0.5, 0.09375, 0.5, 0.125, 0.5, 0.08029, 0.08029, 0.1167, 0.05045, 0.1167, 0.05045, 0.08029, 0.08029, 0.9375, 0.5, 0.9062, 0.5, 0.9062, 0.5, 0.9375, 0.5, 0.09375, 1.0, 0.125, 1.0, 0.125, 1.0, 0.09375, 1.0, 0.9496, 0.1167, 0.9197, 0.08029, 0.9197, 0.08029, 0.9496, 0.1167, 0.9062, 1.0, 0.9375, 1.0, 0.9375, 1.0, 0.9062, 1.0, 0.375, 0.5, 0.3438, 0.5, 0.3438, 0.5, 0.375, 0.5, 0.4197, 0.08029, 0.4496, 0.1167, 0.4496, 0.1167, 0.4197, 0.08029, 0.6167, 0.4496, 0.6582, 0.4717, 0.6582, 0.4717, 0.6167, 0.4496, 0.3438, 1.0, 0.375, 1.0, 0.375, 1.0, 0.3438, 1.0, 0.8833, 0.4496, 0.9197, 0.4197, 0.9197, 0.4197, 0.8833, 0.4496, 0.1582, 0.4717, 0.1167, 0.4496, 0.1167, 0.4496, 0.1582, 0.4717, 0.625, 0.5, 0.5938, 0.5, 0.5938, 0.5, 0.625, 0.5, 0.4197, 0.4197, 0.3833, 0.4496, 0.3833, 0.4496, 0.4197, 0.4197, 0.5504, 0.1167, 0.5283, 0.1582, 0.5283, 0.1582, 0.5504, 0.1167, 0.5938, 1.0, 0.625, 1.0, 0.625, 1.0, 0.5938, 1.0, 0.0625, 0.5, 0.03125, 0.5, 0.03125, 0.5, 0.0625, 0.5, 0.02827, 0.1582, 0.05045, 0.1167, 0.05045, 0.1167, 0.02827, 0.1582, 0.875, 0.5, 0.8438, 0.5, 0.8438, 0.5, 0.875, 0.5, 0.03125, 1.0, 0.0625, 1.0, 0.0625, 1.0, 0.03125, 1.0, 0.8833, 0.05045, 0.8418, 0.02827, 0.8418, 0.02827, 0.8833, 0.05045, 0.8438, 1.0, 0.875, 1.0, 0.875, 1.0, 0.8438, 1.0, 0.3125, 0.5, 0.2812, 0.5, 0.2812, 0.5, 0.3125, 0.5, 0.3418, 0.02827, 0.3833, 0.05045, 0.3833, 0.05045, 0.3418, 0.02827, 0.7032, 0.4854, 0.75, 0.49, 0.75, 0.49, 0.7032, 0.4854, 0.2812, 1.0, 0.3125, 1.0, 0.3125, 1.0, 0.2812, 1.0, 0.9496, 0.3833, 0.9717, 0.3418, 0.9717, 0.3418, 0.9496, 0.3833, 0.25, 0.49, 0.2032, 0.4854, 0.2032, 0.4854, 0.25, 0.49, 0.5625, 0.5, 0.5312, 0.5, 0.5312, 0.5, 0.5625, 0.5, 0.4717, 0.3418, 0.4496, 0.3833, 0.4496, 0.3833, 0.4717, 0.3418, 0.5146, 0.2032, 0.51, 0.25, 0.51, 0.25, 0.5146, 0.2032, 0.5312, 1.0, 0.5625, 1.0, 0.5625, 1.0, 0.5312, 1.0, 0.01, 0.25, 0.01461, 0.2032, 0.01461, 0.2032, 0.01, 0.25, 0.8125, 0.5, 0.7812, 0.5, 0.7812, 0.5, 0.8125, 0.5, 0.7968, 0.01461, 0.75, 0.01, 0.75, 0.01, 0.7968, 0.01461, 0.7812, 1.0, 0.8125, 1.0, 0.8125, 1.0, 0.7812, 1.0, 0.25, 0.5, 0.2188, 0.5, 0.2188, 0.5, 0.25, 0.5, 0.25, 0.01, 0.2968, 0.01461, 0.2968, 0.01461, 0.25, 0.01, 0.2188, 1.0, 0.25, 1.0, 0.25, 1.0, 0.2188, 1.0, 0.9854, 0.2968, 0.99, 0.25, 0.99, 0.25, 0.9854, 0.2968, 0.5, 0.5, 0.4688, 0.5, 0.4688, 0.5, 0.5, 0.5, 0.49, 0.25, 0.4854, 0.2968, 0.4854, 0.2968, 0.49, 0.25, 0.5146, 0.2968, 0.5283, 0.3418, 0.5283, 0.3418, 0.5146, 0.2968, 0.4688, 1.0, 0.5, 1.0, 0.5, 1.0, 0.4688, 1.0, 0.2968, 0.4854, 0.25, 0.49, 0.2032, 0.4854, 0.1582, 0.4717, 0.1167, 0.4496, 0.08029, 0.4197, 0.05045, 0.3833, 0.02827, 0.3418, 0.01461, 0.2968, 0.01, 0.25, 0.01461, 0.2032, 0.02827, 0.1582, 0.05045, 0.1167, 0.08029, 0.08029, 0.1167, 0.05045, 0.1582, 0.02827, 0.2032, 0.01461, 0.25, 0.01, 0.2968, 0.01461, 0.3418, 0.02827, 0.3833, 0.05045, 0.4197, 0.08029, 0.4496, 0.1167, 0.4717, 0.1582, 0.4854, 0.2032, 0.49, 0.25, 0.4854, 0.2968, 0.4717, 0.3418, 0.4496, 0.3833, 0.4197, 0.4197, 0.3833, 0.4496, 0.3418, 0.4717, 0.75, 0.49, 0.7968, 0.4854, 0.8418, 0.4717, 0.8833, 0.4496, 0.9197, 0.4197, 0.9496, 0.3833, 0.9717, 0.3418, 0.9854, 0.2968, 0.99, 0.25, 0.9854, 0.2032, 0.9717, 0.1582, 0.9496, 0.1167, 0.9197, 0.08029, 0.8833, 0.05045, 0.8418, 0.02827, 0.7968, 0.01461, 0.75, 0.01, 0.7032, 0.01461, 0.6582, 0.02827, 0.6167, 0.05045, 0.5803, 0.08029, 0.5504, 0.1167, 0.5283, 0.1582, 0.5146, 0.2032, 0.51, 0.25, 0.5146, 0.2968, 0.5283, 0.3418, 0.5504, 0.3833, 0.5803, 0.4197, 0.6167, 0.4496, 0.6582, 0.4717, 0.7032, 0.4854, 0.25, 0.49, 0.2032, 0.4854, 0.2032, 0.4854, 0.25, 0.49, 0.4062, 1.0, 0.4375, 1.0, 0.4375, 1.0, 0.4062, 1.0, 0.4717, 0.3418, 0.4496, 0.3833, 0.4496, 0.3833, 0.4717, 0.3418, 0.6167, 0.05045, 0.5803, 0.08029, 0.5803, 0.08029, 0.6167, 0.05045, 0.8125, 0.5, 0.7812, 0.5, 0.7812, 0.5, 0.8125, 0.5, 0.08029, 0.08029, 0.1167, 0.05045, 0.1167, 0.05045, 0.08029, 0.08029, 0.7812, 1.0, 0.8125, 1.0, 0.8125, 1.0, 0.7812, 1.0, 0.375, 0.5, 0.3438, 0.5, 0.3438, 0.5, 0.375, 0.5, 0.9854, 0.2968, 0.99, 0.25, 0.99, 0.25, 0.9854, 0.2968, 0.3438, 1.0, 0.375, 1.0, 0.375, 1.0, 0.3438, 1.0, 0.49, 0.25, 0.4854, 0.2968, 0.4854, 0.2968, 0.49, 0.25, 0.5504, 0.1167, 0.5283, 0.1582, 0.5283, 0.1582, 0.5504, 0.1167, 0.75, 0.5, 0.7188, 0.5, 0.7188, 0.5, 0.75, 0.5, 0.02827, 0.1582, 0.05045, 0.1167, 0.05045, 0.1167, 0.02827, 0.1582, 0.7188, 1.0, 0.75, 1.0, 0.75, 1.0, 0.7188, 1.0, 0.3125, 0.5, 0.2812, 0.5, 0.2812, 0.5, 0.3125, 0.5, 0.9854, 0.2032, 0.9717, 0.1582, 0.9717, 0.1582, 0.9854, 0.2032, 0.2812, 1.0, 0.3125, 1.0, 0.3125, 1.0, 0.2812, 1.0, 0.4717, 0.1582, 0.4854, 0.2032, 0.4854, 0.2032, 0.4717, 0.1582, 0.5146, 0.2032, 0.51, 0.25, 0.51, 0.25, 0.5146, 0.2032, 0.6875, 0.5, 0.6562, 0.5, 0.6562, 0.5, 0.6875, 0.5, 0.01, 0.25, 0.01461, 0.2032, 0.01461, 0.2032, 0.01, 0.25, 0.6562, 1.0, 0.6875, 1.0, 0.6875, 1.0, 0.6562, 1.0, 0.25, 0.5, 0.2188, 0.5, 0.2188, 0.5, 0.25, 0.5, 0.9496, 0.1167, 0.9197, 0.08029, 0.9197, 0.08029, 0.9496, 0.1167, 0.2188, 1.0, 0.25, 1.0, 0.25, 1.0, 0.2188, 1.0, 0.4197, 0.08029, 0.4496, 0.1167, 0.4496, 0.1167, 0.4197, 0.08029, 0.5146, 0.2968, 0.5283, 0.3418, 0.5283, 0.3418, 0.5146, 0.2968, 0.625, 0.5, 0.5938, 0.5, 0.5938, 0.5, 0.625, 0.5, 0.02827, 0.3418, 0.01461, 0.2968, 0.01461, 0.2968, 0.02827, 0.3418, 0.5938, 1.0, 0.625, 1.0, 0.625, 1.0, 0.5938, 1.0, 0.1875, 0.5, 0.1562, 0.5, 0.1562, 0.5, 0.1875, 0.5, 0.8833, 0.05045, 0.8418, 0.02827, 0.8418, 0.02827, 0.8833, 0.05045, 1.0, 0.5, 0.9688, 0.5, 0.9688, 0.5, 1.0, 0.5, 0.1562, 1.0, 0.1875, 1.0, 0.1875, 1.0, 0.1562, 1.0, 0.3418, 0.02827, 0.3833, 0.05045, 0.3833, 0.05045, 0.3418, 0.02827, 0.9688, 1.0, 1.0, 1.0, 1.0, 1.0, 0.9688, 1.0, 0.5504, 0.3833, 0.5803, 0.4197, 0.5803, 0.4197, 0.5504, 0.3833, 0.5625, 0.5, 0.5312, 0.5, 0.5312, 0.5, 0.5625, 0.5, 0.7968, 0.4854, 0.8418, 0.4717, 0.8418, 0.4717, 0.7968, 0.4854, 0.08029, 0.4197, 0.05045, 0.3833, 0.05045, 0.3833, 0.08029, 0.4197, 0.5312, 1.0, 0.5625, 1.0, 0.5625, 1.0, 0.5312, 1.0, 0.3418, 0.4717, 0.2968, 0.4854, 0.2968, 0.4854, 0.3418, 0.4717, 0.125, 0.5, 0.09375, 0.5, 0.09375, 0.5, 0.125, 0.5, 0.7968, 0.01461, 0.75, 0.01, 0.75, 0.01, 0.7968, 0.01461, 0.9375, 0.5, 0.9062, 0.5, 0.9062, 0.5, 0.9375, 0.5, 0.09375, 1.0, 0.125, 1.0, 0.125, 1.0, 0.09375, 1.0, 0.25, 0.01, 0.2968, 0.01461, 0.2968, 0.01461, 0.25, 0.01, 0.9062, 1.0, 0.9375, 1.0, 0.9375, 1.0, 0.9062, 1.0, 0.6167, 0.4496, 0.6582, 0.4717, 0.6582, 0.4717, 0.6167, 0.4496, 0.5, 0.5, 0.4688, 0.5, 0.4688, 0.5, 0.5, 0.5, 0.8833, 0.4496, 0.9197, 0.4197, 0.9197, 0.4197, 0.8833, 0.4496, 0.1582, 0.4717, 0.1167, 0.4496, 0.1167, 0.4496, 0.1582, 0.4717, 0.4688, 1.0, 0.5, 1.0, 0.5, 1.0, 0.4688, 1.0, 0.4197, 0.4197, 0.3833, 0.4496, 0.3833, 0.4496, 0.4197, 0.4197, 0.0625, 0.5, 0.03125, 0.5, 0.03125, 0.5, 0.0625, 0.5, 0.7032, 0.01461, 0.6582, 0.02827, 0.6582, 0.02827, 0.7032, 0.01461, 0.875, 0.5, 0.8438, 0.5, 0.8438, 0.5, 0.875, 0.5, 0.03125, 1.0, 0.0625, 1.0, 0.0625, 1.0, 0.03125, 1.0, 0.1582, 0.02827, 0.2032, 0.01461, 0.2032, 0.01461, 0.1582, 0.02827, 0.8438, 1.0, 0.875, 1.0, 0.875, 1.0, 0.8438, 1.0, 0.7032, 0.4854, 0.75, 0.49, 0.75, 0.49, 0.7032, 0.4854])
me_cylinder_001.materials.append(mat_material_007)
me_cylinder_001.use_remesh_fix_poles = True
me_cylinder_001.use_remesh_preserve_attributes = False
me_cylinder_001.use_mirror_vertex_groups = False
me_cylinder_001.update()

# ---- objects
ob_camera = bpy.data.objects.new('Camera', cam_camera)
ob_cube = bpy.data.objects.new('Cube', me_cube_001)
ob_plane = bpy.data.objects.new('Plane', me_plane)
ob_cube_001 = bpy.data.objects.new('Cube.001', me_cube_002)
ob_cylinder = bpy.data.objects.new('Cylinder', me_cylinder_001)

# ---- transforms, parenting, visibility, modifiers, constraints
ob_camera.location = (7.359, -6.926, 4.958)
ob_camera.rotation_euler = (1.109, 0.0, 0.8149)
ob_camera.lock_rotations_4d = False
ob_camera.empty_display_type = 'ARROWS'
ob_camera.color = (0.0, 0.0, 0.0, 0.0)
ob_camera.display_type = 'WIRE'
ob_camera.lineart.crease_threshold = 0.0
ob_cube.location = (0.0, 0.0, 0.4988)
ob_cube.scale = (0.9288, 1.182, 0.4865)
ob_cube.lineart.crease_threshold = 0.0
ob_cube.use_mesh_mirror_x = True
_m = ob_cube.modifiers.new('Auto Smooth', 'NODES')
_m.node_group = ng_auto_smooth
_gi = [s.identifier for s in ng_auto_smooth.interface.items_tree if s.item_type == 'SOCKET' and s.in_out == 'INPUT']
_m[_gi[1]] = 0.7854  # Angle
ob_plane.location = (-0.001279, 0.003143, 1.078)
ob_plane.scale = (0.6565, 0.3282, 0.3282)
ob_plane.lineart.crease_threshold = 0.0
ob_plane.use_mesh_mirror_x = True
_m = ob_plane.modifiers.new('Auto Smooth', 'NODES')
_m.node_group = ng_auto_smooth
_gi = [s.identifier for s in ng_auto_smooth.interface.items_tree if s.item_type == 'SOCKET' and s.in_out == 'INPUT']
_m[_gi[1]] = 0.6981  # Angle
ob_cube_001.location = (0.0, -0.4961, 0.9767)
ob_cube_001.scale = (0.1076, 0.4704, 0.08739)
ob_cube_001.lineart.crease_threshold = 0.0
_m = ob_cube_001.modifiers.new('Auto Smooth', 'NODES')
_m.node_group = ng_auto_smooth
_gi = [s.identifier for s in ng_auto_smooth.interface.items_tree if s.item_type == 'SOCKET' and s.in_out == 'INPUT']
_m[_gi[1]] = 0.5236  # Angle
ob_cylinder.location = (0.0, -0.4931, 0.6507)
ob_cylinder.rotation_euler = (-0.0, 1.571, 0.0)
ob_cylinder.scale = (0.15, 0.15, 0.06633)
ob_cylinder.lineart.crease_threshold = 0.0
_m = ob_cylinder.modifiers.new('Subdivision', 'SUBSURF')
_m.uv_smooth = 'PRESERVE_CORNERS'
_m.levels = 2
_m = ob_cylinder.modifiers.new('Auto Smooth', 'NODES')
_m.node_group = ng_auto_smooth
_gi = [s.identifier for s in ng_auto_smooth.interface.items_tree if s.item_type == 'SOCKET' and s.in_out == 'INPUT']
_m[_gi[1]] = 0.5236  # Angle

# ---- collection membership
col_collection.objects.link(ob_camera)
col_collection.objects.link(ob_cube)
col_collection.objects.link(ob_plane)
col_collection.objects.link(ob_cube_001)
col_collection.objects.link(ob_cylinder)

# ---- scene / render settings (as saved in the file)
scene.camera = ob_camera
scene.frame_start = 1; scene.frame_end = 250; scene.frame_set(1)
scene.render.engine = 'BLENDER_EEVEE_NEXT'
scene.cycles.use_denoising = False
scene.cycles.samples = 128
scene.cycles.sampling_pattern = 'TABULATED_SOBOL'
scene.cycles.use_adaptive_sampling = False
scene.cycles.use_light_tree = False
scene.view_settings.view_transform = 'Filmic'
bpy.context.view_layer.update()

# ---- added for rendering (the .blend has no usable light): sun
light_auto_sun = bpy.data.lights.new('AutoSun', 'SUN')
light_auto_sun.energy = 3.0
light_auto_sun.angle = 0.0523599
ob_auto_sun = bpy.data.objects.new('AutoSun', light_auto_sun)
scene.collection.objects.link(ob_auto_sun)
ob_auto_sun.rotation_euler = (0.872665, 0.174533, 0.523599)
bpy.context.view_layer.update()
